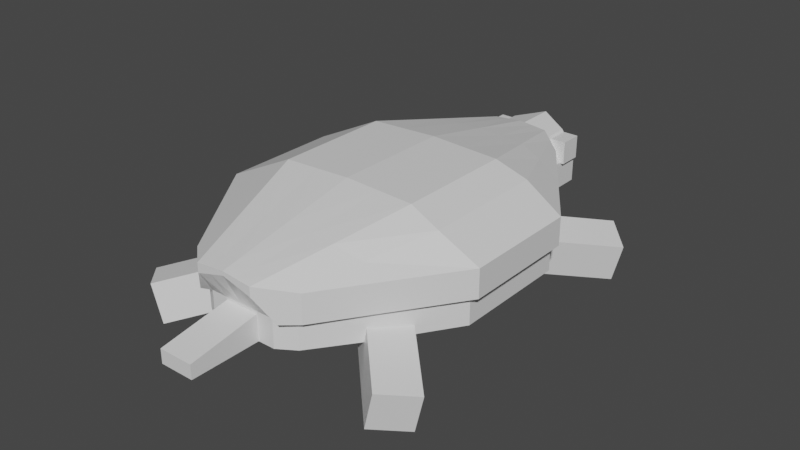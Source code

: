 # Source: Turtle_0.blend  (saved by Blender 3.2.14; exported with 4.5.12 LTS)
import bpy
from mathutils import Matrix  # noqa: F401  (used for matrix-valued properties, if any)

bpy.ops.wm.read_factory_settings(use_empty=True)
scene = bpy.context.scene
scene.name = 'Scene'

# ---- collections
col_collection = bpy.data.collections.new('Collection'); scene.collection.children.link(col_collection)

# ---- materials (node trees are filled in below, after node groups)
mat_material = bpy.data.materials.new('Material')
mat_material.alpha_threshold = 0.0
mat_material.use_transparent_shadow = False
mat_material.line_color = (0.0, 0.0, 0.0, 1.0)

# ---- material node trees
mat_material.use_nodes = True; mat_material.node_tree.nodes.clear()
_N = mat_material.node_tree.nodes; _L = mat_material.node_tree.links
n0 = _N.new('ShaderNodeOutputMaterial'); n0.name = 'Material Output'; n0.location = (300, 300)
n1 = _N.new('ShaderNodeBsdfPrincipled'); n1.name = 'Principled BSDF'; n1.location = (10, 300)
n1.distribution = 'GGX'
n1.subsurface_method = 'RANDOM_WALK_SKIN'
n1.inputs[2].default_value = 0.4
n1.inputs[3].default_value = 1.45
n1.inputs[27].default_value = (0.0, 0.0, 0.0, 1.0)
n1.inputs[28].default_value = 1.0
_L.new(n1.outputs[0], n0.inputs[0])
n0.is_active_output = True

# ---- world
world_world = bpy.data.worlds.new('World'); scene.world = world_world
world_world.use_nodes = True; world_world.node_tree.nodes.clear()
_N = world_world.node_tree.nodes; _L = world_world.node_tree.links
n0 = _N.new('ShaderNodeOutputWorld'); n0.name = 'World Output'; n0.location = (300, 300)
n1 = _N.new('ShaderNodeBackground'); n1.name = 'Background'; n1.location = (10, 300)
n1.inputs[0].default_value = (0.05088, 0.05088, 0.05088, 1.0)
_L.new(n1.outputs[0], n0.inputs[0])
n0.is_active_output = True
world_world.color = (0.05088, 0.05088, 0.05088)
world_world.use_sun_shadow = False
world_world.sun_shadow_jitter_overblur = 0.0

# ---- meshes
me_cube = bpy.data.meshes.new('Cube')
me_cube.from_pydata([(0.5, 1.5, 0.7388), (0.5, 1.5, 0.5), (0.5, -1.5, 0.7388), (0.5, -1.5, 0.5), (0.0, 1.712, 0.7807), (0.0, -1.712, 0.8156), (0.0, -1.712, 0.7807), (0.0, 1.712, 0.8156), (1.186, 0.5, 0.7388), (1.186, -0.5, 0.7388), (1.186, -0.5, 0.5), (1.186, 0.5, 0.5), (0.0, 0.5, 1.057), (0.0, -0.5, 1.057), (0.25, -1.712, 0.7104), (0.25, 1.712, 0.7907), (0.25, 1.712, 0.7104), (0.25, -1.712, 0.7907), (0.5928, 0.5, 1.032), (0.5928, -0.5, 1.032), (0.8428, -1.0, 0.7388), (0.0, -1.106, 0.9361), (0.8428, -1.0, 0.5), (0.4214, -1.106, 0.9111), (0.375, -1.606, 0.5), (0.375, 1.606, 0.7647), (0.8567, 0.5309, 0.9276), (0.8567, -0.5309, 0.9276), (0.375, 1.606, 0.5), (0.375, -1.606, 0.7647), (1.116, 0.5, 0.5), (1.116, -0.5, 0.5), (0.6321, -1.053, 0.825), (0.7372, -1.073, 0.5), (0.5802, -1.383, 0.7388), (0.0, -1.57, 0.8438), (0.0, -1.57, 0.5), (0.2901, -1.57, 0.8188), (0.2901, -1.57, 0.5), (0.5802, -1.383, 0.5), (0.4351, -1.477, 0.7788), (0.4351, -1.477, 0.5), (0.25, 1.712, 0.2636), (0.0, 1.712, 0.2636), (0.0, 0.5, 0.2636), (0.0, -0.5, 0.2636), (0.5928, 0.5, 0.2636), (0.5928, -0.5, 0.2636), (0.375, 1.606, 0.2636), (1.116, 0.5, 0.2636), (1.116, -0.5, 0.2636), (0.0, -1.106, 0.2636), (0.4214, -1.106, 0.2636), (0.7372, -1.073, 0.2636), (0.0, -1.57, 0.2636), (0.2901, -1.57, 0.2636), (0.4351, -1.477, 0.2636), (0.25, 1.999, 0.7104), (0.0, 2.112, 0.7807), (0.375, 2.006, 0.5), (0.0, 2.267, 0.2636), (0.25, 2.112, 0.2636), (0.375, 2.006, 0.2636), (0.0, -1.57, 0.4791), (1.116, 0.5, 0.3818), (0.2901, -1.57, 0.3818), (0.375, 1.606, 0.3818), (1.116, -0.5, 0.3818), (0.7372, -1.073, 0.3818), (0.4351, -1.477, 0.3818), (0.0, 2.267, 0.5222), (0.25, 2.112, 0.487), (0.375, 2.006, 0.3818), (0.145, -1.57, 0.5), (0.2107, -1.106, 0.9236), (0.2964, -0.5, 1.044), (0.2964, 0.5, 1.044), (0.125, 1.712, 0.8032), (0.125, -1.712, 0.7456), (0.125, -1.712, 0.8032), (0.125, 1.712, 0.7456), (0.145, -1.57, 0.8313), (0.125, 1.712, 0.2636), (0.2964, 0.5, 0.2636), (0.2964, -0.5, 0.2636), (0.2107, -1.106, 0.2636), (0.145, -1.57, 0.2636), (0.125, 2.055, 0.7456), (0.125, 2.189, 0.2636), (0.125, 2.189, 0.5046), (0.145, -1.57, 0.4791), (0.0, -2.159, 0.3818), (0.0, -2.159, 0.2636), (0.145, -2.159, 0.2636), (0.145, -2.159, 0.3818), (-0.5, 1.5, 0.7388), (-0.5, 1.5, 0.5), (-0.5, -1.5, 0.7388), (-0.5, -1.5, 0.5), (-1.186, 0.5, 0.7388), (-1.186, -0.5, 0.7388), (-1.186, -0.5, 0.5), (-1.186, 0.5, 0.5), (-0.25, -1.712, 0.7104), (-0.25, 1.712, 0.7907), (-0.25, 1.712, 0.7104), (-0.25, -1.712, 0.7907), (-0.5928, 0.5, 1.032), (-0.5928, -0.5, 1.032), (-0.8428, -1.0, 0.7388), (-0.8428, -1.0, 0.5), (-0.4214, -1.106, 0.9111), (-0.375, -1.606, 0.5), (-0.375, 1.606, 0.7647), (-0.8892, 0.5, 0.8852), (-0.8892, -0.5, 0.8852), (-0.375, 1.606, 0.5), (-0.375, -1.606, 0.7647), (-1.116, 0.5, 0.5), (-1.116, -0.5, 0.5), (-0.6321, -1.053, 0.825), (-0.7372, -1.073, 0.5), (-0.5802, -1.383, 0.7388), (-0.2901, -1.57, 0.8188), (-0.2901, -1.57, 0.5), (-0.5802, -1.383, 0.5), (-0.4351, -1.477, 0.7788), (-0.4351, -1.477, 0.5), (-0.25, 1.712, 0.2636), (-0.5928, 0.5, 0.2636), (-0.5928, -0.5, 0.2636), (-0.375, 1.606, 0.2636), (-1.116, 0.5, 0.2636), (-1.116, -0.5, 0.2636), (-0.4214, -1.106, 0.2636), (-0.7372, -1.073, 0.2636), (-0.2901, -1.57, 0.2636), (-0.4351, -1.477, 0.2636), (-0.25, 1.999, 0.7104), (-0.375, 2.006, 0.5), (-0.25, 2.112, 0.2636), (-0.375, 2.006, 0.2636), (-1.116, 0.5, 0.3818), (-0.2901, -1.57, 0.3818), (-0.375, 1.606, 0.3818), (-1.116, -0.5, 0.3818), (-0.7372, -1.073, 0.3818), (-0.4351, -1.477, 0.3818), (-0.25, 2.112, 0.487), (-0.375, 2.006, 0.3818), (-0.145, -1.57, 0.5), (-0.2107, -1.106, 0.9236), (-0.2964, -0.5, 1.044), (-0.2964, 0.5, 1.044), (-0.125, 1.712, 0.8032), (-0.125, -1.712, 0.7456), (-0.125, -1.712, 0.8032), (-0.125, 1.712, 0.7456), (-0.145, -1.57, 0.8313), (-0.125, 1.712, 0.2636), (-0.2964, 0.5, 0.2636), (-0.2964, -0.5, 0.2636), (-0.2107, -1.106, 0.2636), (-0.145, -1.57, 0.2636), (-0.125, 2.055, 0.7456), (-0.125, 2.189, 0.2636), (-0.125, 2.189, 0.5046), (-0.145, -1.57, 0.4791), (-0.145, -2.159, 0.2636), (-0.145, -2.159, 0.3818), (1.115, 1.449, 0.312), (1.03, 1.461, -0.01024), (1.345, 1.217, 0.2424), (1.259, 1.229, -0.07977), (0.3096, 0.5977, 0.4935), (0.2242, 0.6098, 0.1713), (0.539, 0.3657, 0.424), (0.4536, 0.3779, 0.1018), (-0.3772, 1.796, 0.4904), (-0.3772, 1.796, 0.6904), (-0.3772, 1.996, 0.4904), (-0.3772, 1.996, 0.6904), (0.4037, 1.796, 0.4904), (0.4037, 1.796, 0.6904), (0.4037, 1.996, 0.4904), (0.4037, 1.996, 0.6904), (-1.284, 1.21, 0.2248), (-1.198, 1.224, -0.09736), (-1.058, 1.445, 0.2948), (-0.9725, 1.459, -0.02744), (-0.4651, 0.3703, 0.4049), (-0.3799, 0.3843, 0.08268), (-0.2392, 0.6056, 0.4748), (-0.154, 0.6195, 0.1526), (-1.048, -1.529, 0.2508), (-0.9628, -1.515, -0.0714), (-1.278, -1.293, 0.2002), (-1.193, -1.279, -0.122), (-0.2446, -0.692, 0.4995), (-0.1594, -0.678, 0.1773), (-0.4748, -0.4559, 0.4488), (-0.3896, -0.442, 0.1266), (1.345, -1.284, 0.2007), (1.26, -1.272, -0.1216), (1.119, -1.524, 0.2517), (1.033, -1.511, -0.07051), (0.5293, -0.4592, 0.4479), (0.4439, -0.447, 0.1257), (0.3027, -0.6986, 0.499), (0.2173, -0.6864, 0.1768), (0.8428, 1.0, 0.5), (0.8428, 1.0, 0.7388), (0.0, 1.106, 0.9361), (0.4214, 1.106, 0.9111), (0.6159, 1.068, 0.8462), (0.7457, 1.053, 0.5), (0.0, 1.106, 0.2636), (0.4214, 1.106, 0.2636), (0.7457, 1.053, 0.2636), (0.7457, 1.053, 0.3818), (0.2107, 1.106, 0.2636), (0.2107, 1.106, 0.9236), (-0.8428, 1.0, 0.5), (-0.8428, 1.0, 0.7388), (-0.4214, 1.106, 0.9111), (-0.6321, 1.053, 0.825), (-0.7457, 1.053, 0.5), (-0.4214, 1.106, 0.2636), (-0.7457, 1.053, 0.2636), (-0.7457, 1.053, 0.3818), (-0.2107, 1.106, 0.2636), (-0.2107, 1.106, 0.9236)], [], [(41, 39, 3, 24), (39, 34, 2, 3), (28, 25, 0, 1), (81, 35, 5, 79), (78, 79, 5, 6), (221, 212, 12, 76), (76, 12, 13, 75), (210, 211, 8, 11), (11, 8, 9, 10), (215, 210, 11, 30), (30, 11, 10, 31), (90, 63, 91, 94), (64, 67, 50, 49), (26, 18, 19, 27), (214, 213, 18, 26), (24, 29, 17, 14), (40, 37, 17, 29), (80, 77, 15, 16), (73, 38, 14, 78), (82, 43, 60, 88), (27, 19, 23, 32), (75, 13, 21, 74), (10, 9, 20, 22), (31, 10, 22, 33), (69, 65, 55, 56), (9, 27, 32, 20), (34, 40, 29, 2), (3, 2, 29, 24), (211, 214, 26, 8), (8, 26, 27, 9), (66, 48, 62, 72), (219, 64, 49, 218), (16, 15, 25, 28), (38, 41, 24, 14), (67, 68, 53, 50), (20, 32, 40, 34), (68, 69, 56, 53), (32, 23, 37, 40), (74, 21, 35, 81), (22, 20, 34, 39), (33, 22, 39, 41), (83, 46, 47, 84), (220, 217, 46, 83), (84, 47, 52, 85), (47, 50, 53, 52), (46, 49, 50, 47), (217, 218, 49, 46), (52, 53, 56, 55), (85, 52, 55, 86), (71, 72, 62, 61), (89, 71, 61, 88), (80, 16, 57, 87), (16, 28, 59, 57), (48, 42, 61, 62), (87, 57, 71, 89), (57, 59, 72, 71), (33, 41, 69, 68), (31, 33, 68, 67), (215, 30, 64, 219), (28, 66, 72, 59), (41, 38, 65, 69), (30, 31, 67, 64), (73, 36, 63, 90), (51, 85, 86, 54), (58, 87, 89, 70), (38, 73, 90, 65), (70, 89, 88, 60), (45, 84, 85, 51), (4, 80, 87, 58), (216, 220, 83, 44), (44, 83, 84, 45), (23, 74, 81, 37), (19, 75, 74, 23), (42, 82, 88, 61), (36, 73, 78, 6), (4, 7, 77, 80), (65, 90, 86, 55), (18, 76, 75, 19), (213, 221, 76, 18), (14, 17, 79, 78), (37, 81, 79, 17), (94, 91, 92, 93), (54, 86, 93, 92), (86, 90, 94, 93), (127, 112, 98, 125), (125, 98, 97, 122), (116, 96, 95, 113), (158, 156, 5, 35), (155, 6, 5, 156), (231, 153, 12, 212), (153, 152, 13, 12), (222, 102, 99, 223), (102, 101, 100, 99), (226, 118, 102, 222), (118, 119, 101, 102), (167, 169, 91, 63), (142, 132, 133, 145), (114, 115, 108, 107), (225, 114, 107, 224), (112, 103, 106, 117), (126, 117, 106, 123), (157, 105, 104, 154), (150, 155, 103, 124), (159, 165, 60, 43), (115, 120, 111, 108), (152, 151, 21, 13), (101, 110, 109, 100), (119, 121, 110, 101), (147, 137, 136, 143), (100, 109, 120, 115), (122, 97, 117, 126), (98, 112, 117, 97), (223, 99, 114, 225), (99, 100, 115, 114), (144, 149, 141, 131), (229, 228, 132, 142), (105, 116, 113, 104), (124, 103, 112, 127), (145, 133, 135, 146), (109, 122, 126, 120), (146, 135, 137, 147), (120, 126, 123, 111), (151, 158, 35, 21), (110, 125, 122, 109), (121, 127, 125, 110), (160, 161, 130, 129), (230, 160, 129, 227), (161, 162, 134, 130), (130, 134, 135, 133), (129, 130, 133, 132), (227, 129, 132, 228), (134, 136, 137, 135), (162, 163, 136, 134), (148, 140, 141, 149), (166, 165, 140, 148), (157, 164, 138, 105), (105, 138, 139, 116), (131, 141, 140, 128), (164, 166, 148, 138), (138, 148, 149, 139), (121, 146, 147, 127), (119, 145, 146, 121), (226, 229, 142, 118), (116, 139, 149, 144), (127, 147, 143, 124), (118, 142, 145, 119), (150, 167, 63, 36), (51, 54, 163, 162), (58, 70, 166, 164), (124, 143, 167, 150), (70, 60, 165, 166), (45, 51, 162, 161), (4, 58, 164, 157), (216, 44, 160, 230), (44, 45, 161, 160), (111, 123, 158, 151), (108, 111, 151, 152), (128, 140, 165, 159), (36, 6, 155, 150), (4, 157, 154, 7), (143, 136, 163, 167), (107, 108, 152, 153), (224, 107, 153, 231), (103, 155, 156, 106), (123, 106, 156, 158), (169, 168, 92, 91), (54, 92, 168, 163), (163, 168, 169, 167), (170, 174, 176, 172), (175, 171, 173, 177), (173, 172, 176, 177), (171, 170, 172, 173), (175, 174, 170, 171), (177, 176, 174, 175), (178, 179, 181, 180), (180, 181, 185, 184), (184, 185, 183, 182), (182, 183, 179, 178), (180, 184, 182, 178), (185, 181, 179, 183), (186, 190, 192, 188), (191, 187, 189, 193), (189, 188, 192, 193), (187, 186, 188, 189), (191, 190, 186, 187), (193, 192, 190, 191), (194, 198, 200, 196), (199, 195, 197, 201), (197, 196, 200, 201), (195, 194, 196, 197), (199, 198, 194, 195), (201, 200, 198, 199), (202, 206, 208, 204), (207, 203, 205, 209), (205, 204, 208, 209), (203, 202, 204, 205), (207, 206, 202, 203), (209, 208, 206, 207), (104, 224, 231, 154), (43, 216, 230, 159), (116, 144, 229, 226), (128, 227, 228, 131), (159, 230, 227, 128), (144, 131, 228, 229), (95, 223, 225, 113), (113, 225, 224, 104), (116, 226, 222, 96), (96, 222, 223, 95), (154, 231, 212, 7), (15, 77, 221, 213), (43, 82, 220, 216), (28, 215, 219, 66), (42, 48, 218, 217), (82, 42, 217, 220), (66, 219, 218, 48), (0, 25, 214, 211), (25, 15, 213, 214), (28, 1, 210, 215), (1, 0, 211, 210), (77, 7, 212, 221)])
_uv = me_cube.uv_layers.new(name='UVMap')
_uv.uv.foreach_set('vector', [0.3438, 0.7403, 0.375, 0.7403, 0.375, 0.75, 0.3438, 0.75, 0.375, 0.7403, 0.625, 0.7403, 0.625, 0.75, 0.375, 0.75, 0.375, 0.4688, 0.625, 0.4688, 0.625, 0.5, 0.375, 0.5, 0.7188, 0.7403, 0.75, 0.7403, 0.75, 0.75, 0.7188, 0.75, 0.375, 0.8438, 0.625, 0.8438, 0.625, 0.875, 0.375, 0.875, 0.7188, 0.5417, 0.75, 0.5417, 0.75, 0.5833, 0.7188, 0.5833, 0.7188, 0.5833, 0.75, 0.5833, 0.75, 0.6667, 0.7188, 0.6667, 0.375, 0.5417, 0.625, 0.5417, 0.625, 0.5833, 0.375, 0.5833, 0.375, 0.5833, 0.625, 0.5833, 0.625, 0.6667, 0.375, 0.6667, 0.3438, 0.5417, 0.375, 0.5417, 0.375, 0.5833, 0.3438, 0.5833, 0.3438, 0.5833, 0.375, 0.5833, 0.375, 0.6667, 0.3438, 0.6667, 0.2812, 0.7403, 0.25, 0.7403, 0.25, 0.7403, 0.2812, 0.7403, 0.3438, 0.5833, 0.3438, 0.6667, 0.3438, 0.6667, 0.3438, 0.5833, 0.6562, 0.5833, 0.6875, 0.5833, 0.6875, 0.6667, 0.6562, 0.6667, 0.6562, 0.5417, 0.6875, 0.5417, 0.6875, 0.5833, 0.6562, 0.5833, 0.375, 0.7812, 0.625, 0.7812, 0.625, 0.8125, 0.375, 0.8125, 0.6562, 0.7403, 0.6875, 0.7403, 0.6875, 0.75, 0.6562, 0.75, 0.375, 0.4063, 0.625, 0.4062, 0.625, 0.4375, 0.375, 0.4375, 0.2812, 0.7403, 0.3125, 0.7403, 0.3125, 0.75, 0.2812, 0.75, 0.2812, 0.5, 0.25, 0.5, 0.25, 0.5, 0.2812, 0.5, 0.6562, 0.6667, 0.6875, 0.6667, 0.6875, 0.7083, 0.6563, 0.7083, 0.7188, 0.6667, 0.75, 0.6667, 0.75, 0.7083, 0.7188, 0.7083, 0.375, 0.6667, 0.625, 0.6667, 0.625, 0.7083, 0.375, 0.7083, 0.3438, 0.6667, 0.375, 0.6667, 0.375, 0.7083, 0.3437, 0.7083, 0.3438, 0.7403, 0.3125, 0.7403, 0.3125, 0.7403, 0.3438, 0.7403, 0.625, 0.6667, 0.6562, 0.6667, 0.6563, 0.7083, 0.625, 0.7083, 0.625, 0.7403, 0.6562, 0.7403, 0.6562, 0.75, 0.625, 0.75, 0.375, 0.75, 0.625, 0.75, 0.625, 0.7812, 0.375, 0.7812, 0.625, 0.5417, 0.6562, 0.5417, 0.6562, 0.5833, 0.625, 0.5833, 0.625, 0.5833, 0.6562, 0.5833, 0.6562, 0.6667, 0.625, 0.6667, 0.3438, 0.5, 0.3438, 0.5, 0.3438, 0.5, 0.3438, 0.5, 0.3438, 0.5417, 0.3438, 0.5833, 0.3438, 0.5833, 0.3438, 0.5417, 0.375, 0.4375, 0.625, 0.4375, 0.625, 0.4688, 0.375, 0.4688, 0.3125, 0.7403, 0.3438, 0.7403, 0.3438, 0.75, 0.3125, 0.75, 0.3438, 0.6667, 0.3437, 0.7083, 0.3437, 0.7083, 0.3438, 0.6667, 0.625, 0.7083, 0.6563, 0.7083, 0.6562, 0.7403, 0.625, 0.7403, 0.3437, 0.7083, 0.3438, 0.7403, 0.3438, 0.7403, 0.3437, 0.7083, 0.6563, 0.7083, 0.6875, 0.7083, 0.6875, 0.7403, 0.6562, 0.7403, 0.7188, 0.7083, 0.75, 0.7083, 0.75, 0.7403, 0.7188, 0.7403, 0.375, 0.7083, 0.625, 0.7083, 0.625, 0.7403, 0.375, 0.7403, 0.3437, 0.7083, 0.375, 0.7083, 0.375, 0.7403, 0.3438, 0.7403, 0.2812, 0.5833, 0.3125, 0.5833, 0.3125, 0.6667, 0.2812, 0.6667, 0.2812, 0.5417, 0.3125, 0.5417, 0.3125, 0.5833, 0.2812, 0.5833, 0.2812, 0.6667, 0.3125, 0.6667, 0.3125, 0.7083, 0.2812, 0.7083, 0.3125, 0.6667, 0.3438, 0.6667, 0.3437, 0.7083, 0.3125, 0.7083, 0.3125, 0.5833, 0.3438, 0.5833, 0.3438, 0.6667, 0.3125, 0.6667, 0.3125, 0.5417, 0.3438, 0.5417, 0.3438, 0.5833, 0.3125, 0.5833, 0.3125, 0.7083, 0.3437, 0.7083, 0.3438, 0.7403, 0.3125, 0.7403, 0.2812, 0.7083, 0.3125, 0.7083, 0.3125, 0.7403, 0.2813, 0.7403, 0.375, 0.4375, 0.375, 0.4688, 0.375, 0.4688, 0.375, 0.4375, 0.375, 0.4062, 0.375, 0.4375, 0.375, 0.4375, 0.375, 0.4062, 0.375, 0.4063, 0.375, 0.4375, 0.375, 0.4375, 0.375, 0.4063, 0.375, 0.4375, 0.375, 0.4688, 0.375, 0.4688, 0.375, 0.4375, 0.3438, 0.5, 0.3125, 0.5, 0.3125, 0.5, 0.3438, 0.5, 0.375, 0.4063, 0.375, 0.4375, 0.375, 0.4375, 0.375, 0.4062, 0.375, 0.4375, 0.375, 0.4688, 0.375, 0.4688, 0.375, 0.4375, 0.3437, 0.7083, 0.3438, 0.7403, 0.3438, 0.7403, 0.3437, 0.7083, 0.3438, 0.6667, 0.3437, 0.7083, 0.3437, 0.7083, 0.3438, 0.6667, 0.3438, 0.5417, 0.3438, 0.5833, 0.3438, 0.5833, 0.3438, 0.5417, 0.3438, 0.5, 0.3438, 0.5, 0.3438, 0.5, 0.3438, 0.5, 0.3438, 0.7403, 0.3125, 0.7403, 0.3125, 0.7403, 0.3438, 0.7403, 0.3438, 0.5833, 0.3438, 0.6667, 0.3438, 0.6667, 0.3438, 0.5833, 0.2812, 0.7403, 0.25, 0.7403, 0.25, 0.7403, 0.2812, 0.7403, 0.25, 0.7083, 0.2812, 0.7083, 0.2813, 0.7403, 0.25, 0.7403, 0.375, 0.375, 0.375, 0.4063, 0.375, 0.4062, 0.375, 0.375, 0.3125, 0.7403, 0.2812, 0.7403, 0.2812, 0.7403, 0.3125, 0.7403, 0.375, 0.375, 0.375, 0.4062, 0.375, 0.4062, 0.375, 0.375, 0.25, 0.6667, 0.2812, 0.6667, 0.2812, 0.7083, 0.25, 0.7083, 0.375, 0.375, 0.375, 0.4063, 0.375, 0.4063, 0.375, 0.375, 0.25, 0.5417, 0.2812, 0.5417, 0.2812, 0.5833, 0.25, 0.5833, 0.25, 0.5833, 0.2812, 0.5833, 0.2812, 0.6667, 0.25, 0.6667, 0.6875, 0.7083, 0.7188, 0.7083, 0.7188, 0.7403, 0.6875, 0.7403, 0.6875, 0.6667, 0.7188, 0.6667, 0.7188, 0.7083, 0.6875, 0.7083, 0.3125, 0.5, 0.2812, 0.5, 0.2812, 0.5, 0.3125, 0.5, 0.25, 0.7403, 0.2812, 0.7403, 0.2812, 0.75, 0.25, 0.75, 0.375, 0.375, 0.625, 0.375, 0.625, 0.4062, 0.375, 0.4063, 0.3125, 0.7403, 0.2812, 0.7403, 0.2813, 0.7403, 0.3125, 0.7403, 0.6875, 0.5833, 0.7188, 0.5833, 0.7188, 0.6667, 0.6875, 0.6667, 0.6875, 0.5417, 0.7188, 0.5417, 0.7188, 0.5833, 0.6875, 0.5833, 0.375, 0.8125, 0.625, 0.8125, 0.625, 0.8438, 0.375, 0.8438, 0.6875, 0.7403, 0.7188, 0.7403, 0.7188, 0.75, 0.6875, 0.75, 0.2812, 0.7403, 0.25, 0.7403, 0.25, 0.7403, 0.2813, 0.7403, 0.25, 0.7403, 0.2813, 0.7403, 0.2813, 0.7403, 0.25, 0.7403, 0.2813, 0.7403, 0.2812, 0.7403, 0.2812, 0.7403, 0.2813, 0.7403, 0.3438, 0.7403, 0.3438, 0.75, 0.375, 0.75, 0.375, 0.7403, 0.375, 0.7403, 0.375, 0.75, 0.625, 0.75, 0.625, 0.7403, 0.375, 0.4688, 0.375, 0.5, 0.625, 0.5, 0.625, 0.4688, 0.7188, 0.7403, 0.7188, 0.75, 0.75, 0.75, 0.75, 0.7403, 0.375, 0.8438, 0.375, 0.875, 0.625, 0.875, 0.625, 0.8438, 0.7187, 0.5417, 0.7188, 0.5833, 0.75, 0.5833, 0.75, 0.5417, 0.7188, 0.5833, 0.7188, 0.6667, 0.75, 0.6667, 0.75, 0.5833, 0.375, 0.5417, 0.375, 0.5833, 0.625, 0.5833, 0.625, 0.5417, 0.375, 0.5833, 0.375, 0.6667, 0.625, 0.6667, 0.625, 0.5833, 0.3438, 0.5417, 0.3438, 0.5833, 0.375, 0.5833, 0.375, 0.5417, 0.3438, 0.5833, 0.3438, 0.6667, 0.375, 0.6667, 0.375, 0.5833, 0.2812, 0.7403, 0.2812, 0.7403, 0.25, 0.7403, 0.25, 0.7403, 0.3438, 0.5833, 0.3438, 0.5833, 0.3438, 0.6667, 0.3438, 0.6667, 0.6562, 0.5833, 0.6562, 0.6667, 0.6875, 0.6667, 0.6875, 0.5833, 0.6562, 0.5417, 0.6562, 0.5833, 0.6875, 0.5833, 0.6875, 0.5417, 0.375, 0.7812, 0.375, 0.8125, 0.625, 0.8125, 0.625, 0.7812, 0.6562, 0.7403, 0.6562, 0.75, 0.6875, 0.75, 0.6875, 0.7403, 0.375, 0.4063, 0.375, 0.4375, 0.625, 0.4375, 0.625, 0.4062, 0.2812, 0.7403, 0.2812, 0.75, 0.3125, 0.75, 0.3125, 0.7403, 0.2812, 0.5, 0.2812, 0.5, 0.25, 0.5, 0.25, 0.5, 0.6562, 0.6667, 0.6563, 0.7083, 0.6875, 0.7083, 0.6875, 0.6667, 0.7188, 0.6667, 0.7188, 0.7083, 0.75, 0.7083, 0.75, 0.6667, 0.375, 0.6667, 0.375, 0.7083, 0.625, 0.7083, 0.625, 0.6667, 0.3438, 0.6667, 0.3437, 0.7083, 0.375, 0.7083, 0.375, 0.6667, 0.3438, 0.7403, 0.3438, 0.7403, 0.3125, 0.7403, 0.3125, 0.7403, 0.625, 0.6667, 0.625, 0.7083, 0.6563, 0.7083, 0.6562, 0.6667, 0.625, 0.7403, 0.625, 0.75, 0.6562, 0.75, 0.6562, 0.7403, 0.375, 0.75, 0.375, 0.7812, 0.625, 0.7812, 0.625, 0.75, 0.625, 0.5417, 0.625, 0.5833, 0.6562, 0.5833, 0.6562, 0.5417, 0.625, 0.5833, 0.625, 0.6667, 0.6562, 0.6667, 0.6562, 0.5833, 0.3438, 0.5, 0.3438, 0.5, 0.3438, 0.5, 0.3438, 0.5, 0.3438, 0.5417, 0.3438, 0.5417, 0.3438, 0.5833, 0.3438, 0.5833, 0.375, 0.4375, 0.375, 0.4688, 0.625, 0.4688, 0.625, 0.4375, 0.3125, 0.7403, 0.3125, 0.75, 0.3438, 0.75, 0.3438, 0.7403, 0.3438, 0.6667, 0.3438, 0.6667, 0.3437, 0.7083, 0.3437, 0.7083, 0.625, 0.7083, 0.625, 0.7403, 0.6562, 0.7403, 0.6563, 0.7083, 0.3437, 0.7083, 0.3437, 0.7083, 0.3438, 0.7403, 0.3438, 0.7403, 0.6563, 0.7083, 0.6562, 0.7403, 0.6875, 0.7403, 0.6875, 0.7083, 0.7188, 0.7083, 0.7188, 0.7403, 0.75, 0.7403, 0.75, 0.7083, 0.375, 0.7083, 0.375, 0.7403, 0.625, 0.7403, 0.625, 0.7083, 0.3437, 0.7083, 0.3438, 0.7403, 0.375, 0.7403, 0.375, 0.7083, 0.2812, 0.5833, 0.2812, 0.6667, 0.3125, 0.6667, 0.3125, 0.5833, 0.2813, 0.5417, 0.2812, 0.5833, 0.3125, 0.5833, 0.3125, 0.5417, 0.2812, 0.6667, 0.2812, 0.7083, 0.3125, 0.7083, 0.3125, 0.6667, 0.3125, 0.6667, 0.3125, 0.7083, 0.3437, 0.7083, 0.3438, 0.6667, 0.3125, 0.5833, 0.3125, 0.6667, 0.3438, 0.6667, 0.3438, 0.5833, 0.3125, 0.5417, 0.3125, 0.5833, 0.3438, 0.5833, 0.3438, 0.5417, 0.3125, 0.7083, 0.3125, 0.7403, 0.3438, 0.7403, 0.3437, 0.7083, 0.2812, 0.7083, 0.2813, 0.7403, 0.3125, 0.7403, 0.3125, 0.7083, 0.375, 0.4375, 0.375, 0.4375, 0.375, 0.4688, 0.375, 0.4688, 0.375, 0.4062, 0.375, 0.4062, 0.375, 0.4375, 0.375, 0.4375, 0.375, 0.4063, 0.375, 0.4063, 0.375, 0.4375, 0.375, 0.4375, 0.375, 0.4375, 0.375, 0.4375, 0.375, 0.4688, 0.375, 0.4688, 0.3438, 0.5, 0.3438, 0.5, 0.3125, 0.5, 0.3125, 0.5, 0.375, 0.4063, 0.375, 0.4062, 0.375, 0.4375, 0.375, 0.4375, 0.375, 0.4375, 0.375, 0.4375, 0.375, 0.4688, 0.375, 0.4688, 0.3437, 0.7083, 0.3437, 0.7083, 0.3438, 0.7403, 0.3438, 0.7403, 0.3438, 0.6667, 0.3438, 0.6667, 0.3437, 0.7083, 0.3437, 0.7083, 0.3438, 0.5417, 0.3438, 0.5417, 0.3438, 0.5833, 0.3438, 0.5833, 0.3438, 0.5, 0.3438, 0.5, 0.3438, 0.5, 0.3438, 0.5, 0.3438, 0.7403, 0.3438, 0.7403, 0.3125, 0.7403, 0.3125, 0.7403, 0.3438, 0.5833, 0.3438, 0.5833, 0.3438, 0.6667, 0.3438, 0.6667, 0.2812, 0.7403, 0.2812, 0.7403, 0.25, 0.7403, 0.25, 0.7403, 0.25, 0.7083, 0.25, 0.7403, 0.2813, 0.7403, 0.2812, 0.7083, 0.375, 0.375, 0.375, 0.375, 0.375, 0.4062, 0.375, 0.4063, 0.3125, 0.7403, 0.3125, 0.7403, 0.2812, 0.7403, 0.2812, 0.7403, 0.375, 0.375, 0.375, 0.375, 0.375, 0.4062, 0.375, 0.4062, 0.25, 0.6667, 0.25, 0.7083, 0.2812, 0.7083, 0.2812, 0.6667, 0.375, 0.375, 0.375, 0.375, 0.375, 0.4063, 0.375, 0.4063, 0.25, 0.5417, 0.25, 0.5833, 0.2812, 0.5833, 0.2813, 0.5417, 0.25, 0.5833, 0.25, 0.6667, 0.2812, 0.6667, 0.2812, 0.5833, 0.6875, 0.7083, 0.6875, 0.7403, 0.7188, 0.7403, 0.7188, 0.7083, 0.6875, 0.6667, 0.6875, 0.7083, 0.7188, 0.7083, 0.7188, 0.6667, 0.3125, 0.5, 0.3125, 0.5, 0.2812, 0.5, 0.2812, 0.5, 0.25, 0.7403, 0.25, 0.75, 0.2812, 0.75, 0.2812, 0.7403, 0.375, 0.375, 0.375, 0.4063, 0.625, 0.4062, 0.625, 0.375, 0.3125, 0.7403, 0.3125, 0.7403, 0.2813, 0.7403, 0.2812, 0.7403, 0.6875, 0.5833, 0.6875, 0.6667, 0.7188, 0.6667, 0.7188, 0.5833, 0.6875, 0.5417, 0.6875, 0.5833, 0.7188, 0.5833, 0.7187, 0.5417, 0.375, 0.8125, 0.375, 0.8438, 0.625, 0.8438, 0.625, 0.8125, 0.6875, 0.7403, 0.6875, 0.75, 0.7188, 0.75, 0.7188, 0.7403, 0.2812, 0.7403, 0.2813, 0.7403, 0.25, 0.7403, 0.25, 0.7403, 0.25, 0.7403, 0.25, 0.7403, 0.2813, 0.7403, 0.2813, 0.7403, 0.2813, 0.7403, 0.2813, 0.7403, 0.2812, 0.7403, 0.2812, 0.7403, 0.375, 0.0, 0.625, 0.0, 0.625, 0.25, 0.375, 0.25, 0.375, 0.25, 0.625, 0.25, 0.625, 0.5, 0.375, 0.5, 0.375, 0.5, 0.625, 0.5, 0.625, 0.75, 0.375, 0.75, 0.375, 0.75, 0.625, 0.75, 0.625, 1.0, 0.375, 1.0, 0.125, 0.5, 0.375, 0.5, 0.375, 0.75, 0.125, 0.75, 0.625, 0.5, 0.875, 0.5, 0.875, 0.75, 0.625, 0.75, 0.375, 0.0, 0.625, 0.0, 0.625, 0.25, 0.375, 0.25, 0.375, 0.25, 0.625, 0.25, 0.625, 0.5, 0.375, 0.5, 0.375, 0.5, 0.625, 0.5, 0.625, 0.75, 0.375, 0.75, 0.375, 0.75, 0.625, 0.75, 0.625, 1.0, 0.375, 1.0, 0.125, 0.5, 0.375, 0.5, 0.375, 0.75, 0.125, 0.75, 0.625, 0.5, 0.875, 0.5, 0.875, 0.75, 0.625, 0.75, 0.375, 0.0, 0.625, 0.0, 0.625, 0.25, 0.375, 0.25, 0.375, 0.25, 0.625, 0.25, 0.625, 0.5, 0.375, 0.5, 0.375, 0.5, 0.625, 0.5, 0.625, 0.75, 0.375, 0.75, 0.375, 0.75, 0.625, 0.75, 0.625, 1.0, 0.375, 1.0, 0.125, 0.5, 0.375, 0.5, 0.375, 0.75, 0.125, 0.75, 0.625, 0.5, 0.875, 0.5, 0.875, 0.75, 0.625, 0.75, 0.375, 0.0, 0.625, 0.0, 0.625, 0.25, 0.375, 0.25, 0.375, 0.25, 0.625, 0.25, 0.625, 0.5, 0.375, 0.5, 0.375, 0.5, 0.625, 0.5, 0.625, 0.75, 0.375, 0.75, 0.375, 0.75, 0.625, 0.75, 0.625, 1.0, 0.375, 1.0, 0.125, 0.5, 0.375, 0.5, 0.375, 0.75, 0.125, 0.75, 0.625, 0.5, 0.875, 0.5, 0.875, 0.75, 0.625, 0.75, 0.375, 0.0, 0.625, 0.0, 0.625, 0.25, 0.375, 0.25, 0.375, 0.25, 0.625, 0.25, 0.625, 0.5, 0.375, 0.5, 0.375, 0.5, 0.625, 0.5, 0.625, 0.75, 0.375, 0.75, 0.375, 0.75, 0.625, 0.75, 0.625, 1.0, 0.375, 1.0, 0.125, 0.5, 0.375, 0.5, 0.375, 0.75, 0.125, 0.75, 0.625, 0.5, 0.875, 0.5, 0.875, 0.75, 0.625, 0.75, 0.6875, 0.5, 0.6875, 0.5417, 0.7187, 0.5417, 0.7188, 0.5, 0.25, 0.5, 0.25, 0.5417, 0.2813, 0.5417, 0.2812, 0.5, 0.3438, 0.5, 0.3438, 0.5, 0.3438, 0.5417, 0.3438, 0.5417, 0.3125, 0.5, 0.3125, 0.5417, 0.3438, 0.5417, 0.3438, 0.5, 0.2812, 0.5, 0.2813, 0.5417, 0.3125, 0.5417, 0.3125, 0.5, 0.3438, 0.5, 0.3438, 0.5, 0.3438, 0.5417, 0.3438, 0.5417, 0.625, 0.5, 0.625, 0.5417, 0.6562, 0.5417, 0.6562, 0.5, 0.6562, 0.5, 0.6562, 0.5417, 0.6875, 0.5417, 0.6875, 0.5, 0.3438, 0.5, 0.3438, 0.5417, 0.375, 0.5417, 0.375, 0.5, 0.375, 0.5, 0.375, 0.5417, 0.625, 0.5417, 0.625, 0.5, 0.7188, 0.5, 0.7187, 0.5417, 0.75, 0.5417, 0.75, 0.5, 0.6875, 0.5, 0.7188, 0.5, 0.7188, 0.5417, 0.6875, 0.5417, 0.25, 0.5, 0.2812, 0.5, 0.2812, 0.5417, 0.25, 0.5417, 0.3438, 0.5, 0.3438, 0.5417, 0.3438, 0.5417, 0.3438, 0.5, 0.3125, 0.5, 0.3438, 0.5, 0.3438, 0.5417, 0.3125, 0.5417, 0.2812, 0.5, 0.3125, 0.5, 0.3125, 0.5417, 0.2812, 0.5417, 0.3438, 0.5, 0.3438, 0.5417, 0.3438, 0.5417, 0.3438, 0.5, 0.625, 0.5, 0.6562, 0.5, 0.6562, 0.5417, 0.625, 0.5417, 0.6562, 0.5, 0.6875, 0.5, 0.6875, 0.5417, 0.6562, 0.5417, 0.3438, 0.5, 0.375, 0.5, 0.375, 0.5417, 0.3438, 0.5417, 0.375, 0.5, 0.625, 0.5, 0.625, 0.5417, 0.375, 0.5417, 0.7188, 0.5, 0.75, 0.5, 0.75, 0.5417, 0.7188, 0.5417])
_ca = me_cube.color_attributes.new('Col', 'BYTE_COLOR', 'CORNER')
_ca.data.foreach_set('color', [1.0, 1.0, 1.0, 1.0, 1.0, 1.0, 1.0, 1.0, 1.0, 1.0, 1.0, 1.0, 1.0, 1.0, 1.0, 1.0, 1.0, 1.0, 1.0, 1.0, 1.0, 1.0, 1.0, 1.0, 1.0, 1.0, 1.0, 1.0, 1.0, 1.0, 1.0, 1.0, 1.0, 1.0, 1.0, 1.0, 1.0, 1.0, 1.0, 1.0, 1.0, 1.0, 1.0, 1.0, 1.0, 1.0, 1.0, 1.0, 1.0, 1.0, 1.0, 1.0, 1.0, 1.0, 1.0, 1.0, 1.0, 1.0, 1.0, 1.0, 1.0, 1.0, 1.0, 1.0, 1.0, 1.0, 1.0, 1.0, 1.0, 1.0, 1.0, 1.0, 1.0, 1.0, 1.0, 1.0, 1.0, 1.0, 1.0, 1.0, 1.0, 1.0, 1.0, 1.0, 1.0, 1.0, 1.0, 1.0, 1.0, 1.0, 1.0, 1.0, 1.0, 1.0, 1.0, 1.0, 1.0, 1.0, 1.0, 1.0, 1.0, 1.0, 1.0, 1.0, 1.0, 1.0, 1.0, 1.0, 1.0, 1.0, 1.0, 1.0, 1.0, 1.0, 1.0, 1.0, 1.0, 1.0, 1.0, 1.0, 1.0, 1.0, 1.0, 1.0, 1.0, 1.0, 1.0, 1.0, 1.0, 1.0, 1.0, 1.0, 1.0, 1.0, 1.0, 1.0, 1.0, 1.0, 1.0, 1.0, 1.0, 1.0, 1.0, 1.0, 1.0, 1.0, 1.0, 1.0, 1.0, 1.0, 1.0, 1.0, 1.0, 1.0, 1.0, 1.0, 1.0, 1.0, 1.0, 1.0, 1.0, 1.0, 1.0, 1.0, 1.0, 1.0, 1.0, 1.0, 1.0, 1.0, 1.0, 1.0, 1.0, 1.0, 1.0, 1.0, 1.0, 1.0, 1.0, 1.0, 1.0, 1.0, 1.0, 1.0, 1.0, 1.0, 1.0, 1.0, 1.0, 1.0, 1.0, 1.0, 1.0, 1.0, 1.0, 1.0, 1.0, 1.0, 1.0, 1.0, 1.0, 1.0, 1.0, 1.0, 1.0, 1.0, 1.0, 1.0, 1.0, 1.0, 1.0, 1.0, 1.0, 1.0, 1.0, 1.0, 1.0, 1.0, 1.0, 1.0, 1.0, 1.0, 1.0, 1.0, 1.0, 1.0, 1.0, 1.0, 1.0, 1.0, 1.0, 1.0, 1.0, 1.0, 1.0, 1.0, 1.0, 1.0, 1.0, 1.0, 1.0, 1.0, 1.0, 1.0, 1.0, 1.0, 1.0, 1.0, 1.0, 1.0, 1.0, 1.0, 1.0, 1.0, 1.0, 1.0, 1.0, 1.0, 1.0, 1.0, 1.0, 1.0, 1.0, 1.0, 1.0, 1.0, 1.0, 1.0, 1.0, 1.0, 1.0, 1.0, 1.0, 1.0, 1.0, 1.0, 1.0, 1.0, 1.0, 1.0, 1.0, 1.0, 1.0, 1.0, 1.0, 1.0, 1.0, 1.0, 1.0, 1.0, 1.0, 1.0, 1.0, 1.0, 1.0, 1.0, 1.0, 1.0, 1.0, 1.0, 1.0, 1.0, 1.0, 1.0, 1.0, 1.0, 1.0, 1.0, 1.0, 1.0, 1.0, 1.0, 1.0, 1.0, 1.0, 1.0, 1.0, 1.0, 1.0, 1.0, 1.0, 1.0, 1.0, 1.0, 1.0, 1.0, 1.0, 1.0, 1.0, 1.0, 1.0, 1.0, 1.0, 1.0, 1.0, 1.0, 1.0, 1.0, 1.0, 1.0, 1.0, 1.0, 1.0, 1.0, 1.0, 1.0, 1.0, 1.0, 1.0, 1.0, 1.0, 1.0, 1.0, 1.0, 1.0, 1.0, 1.0, 1.0, 1.0, 1.0, 1.0, 1.0, 1.0, 1.0, 1.0, 1.0, 1.0, 1.0, 1.0, 1.0, 1.0, 1.0, 1.0, 1.0, 1.0, 1.0, 1.0, 1.0, 1.0, 1.0, 1.0, 1.0, 1.0, 1.0, 1.0, 1.0, 1.0, 1.0, 1.0, 1.0, 1.0, 1.0, 1.0, 1.0, 1.0, 1.0, 1.0, 1.0, 1.0, 1.0, 1.0, 1.0, 1.0, 1.0, 1.0, 1.0, 1.0, 1.0, 1.0, 1.0, 1.0, 1.0, 1.0, 1.0, 1.0, 1.0, 1.0, 1.0, 1.0, 1.0, 1.0, 1.0, 1.0, 1.0, 1.0, 1.0, 1.0, 1.0, 1.0, 1.0, 1.0, 1.0, 1.0, 1.0, 1.0, 1.0, 1.0, 1.0, 1.0, 1.0, 1.0, 1.0, 1.0, 1.0, 1.0, 1.0, 1.0, 1.0, 1.0, 1.0, 1.0, 1.0, 1.0, 1.0, 1.0, 1.0, 1.0, 1.0, 1.0, 1.0, 1.0, 1.0, 1.0, 1.0, 1.0, 1.0, 1.0, 1.0, 1.0, 1.0, 1.0, 1.0, 1.0, 1.0, 1.0, 1.0, 1.0, 1.0, 1.0, 1.0, 1.0, 1.0, 1.0, 1.0, 1.0, 1.0, 1.0, 1.0, 1.0, 1.0, 1.0, 1.0, 1.0, 1.0, 1.0, 1.0, 1.0, 1.0, 1.0, 1.0, 1.0, 1.0, 1.0, 1.0, 1.0, 1.0, 1.0, 1.0, 1.0, 1.0, 1.0, 1.0, 1.0, 1.0, 1.0, 1.0, 1.0, 1.0, 1.0, 1.0, 1.0, 1.0, 1.0, 1.0, 1.0, 1.0, 1.0, 1.0, 1.0, 1.0, 1.0, 1.0, 1.0, 1.0, 1.0, 1.0, 1.0, 1.0, 1.0, 1.0, 1.0, 1.0, 1.0, 1.0, 1.0, 1.0, 1.0, 1.0, 1.0, 1.0, 1.0, 1.0, 1.0, 1.0, 1.0, 1.0, 1.0, 1.0, 1.0, 1.0, 1.0, 1.0, 1.0, 1.0, 1.0, 1.0, 1.0, 1.0, 1.0, 1.0, 1.0, 1.0, 1.0, 1.0, 1.0, 1.0, 1.0, 1.0, 1.0, 1.0, 1.0, 1.0, 1.0, 1.0, 1.0, 1.0, 1.0, 1.0, 1.0, 1.0, 1.0, 1.0, 1.0, 1.0, 1.0, 1.0, 1.0, 1.0, 1.0, 1.0, 1.0, 1.0, 1.0, 1.0, 1.0, 1.0, 1.0, 1.0, 1.0, 1.0, 1.0, 1.0, 1.0, 1.0, 1.0, 1.0, 1.0, 1.0, 1.0, 1.0, 1.0, 1.0, 1.0, 1.0, 1.0, 1.0, 1.0, 1.0, 1.0, 1.0, 1.0, 1.0, 1.0, 1.0, 1.0, 1.0, 1.0, 1.0, 1.0, 1.0, 1.0, 1.0, 1.0, 1.0, 1.0, 1.0, 1.0, 1.0, 1.0, 1.0, 1.0, 1.0, 1.0, 1.0, 1.0, 1.0, 1.0, 1.0, 1.0, 1.0, 1.0, 1.0, 1.0, 1.0, 1.0, 1.0, 1.0, 1.0, 1.0, 1.0, 1.0, 1.0, 1.0, 1.0, 1.0, 1.0, 1.0, 1.0, 1.0, 1.0, 1.0, 1.0, 1.0, 1.0, 1.0, 1.0, 1.0, 1.0, 1.0, 1.0, 1.0, 1.0, 1.0, 1.0, 1.0, 1.0, 1.0, 1.0, 1.0, 1.0, 1.0, 1.0, 1.0, 1.0, 1.0, 1.0, 1.0, 1.0, 1.0, 1.0, 1.0, 1.0, 1.0, 1.0, 1.0, 1.0, 1.0, 1.0, 1.0, 1.0, 1.0, 1.0, 1.0, 1.0, 1.0, 1.0, 1.0, 1.0, 1.0, 1.0, 1.0, 1.0, 1.0, 1.0, 1.0, 1.0, 1.0, 1.0, 1.0, 1.0, 1.0, 1.0, 1.0, 1.0, 1.0, 1.0, 1.0, 1.0, 1.0, 1.0, 1.0, 1.0, 1.0, 1.0, 1.0, 1.0, 1.0, 1.0, 1.0, 1.0, 1.0, 1.0, 1.0, 1.0, 1.0, 1.0, 1.0, 1.0, 1.0, 1.0, 1.0, 1.0, 1.0, 1.0, 1.0, 1.0, 1.0, 1.0, 1.0, 1.0, 1.0, 1.0, 1.0, 1.0, 1.0, 1.0, 1.0, 1.0, 1.0, 1.0, 1.0, 1.0, 1.0, 1.0, 1.0, 1.0, 1.0, 1.0, 1.0, 1.0, 1.0, 1.0, 1.0, 1.0, 1.0, 1.0, 1.0, 1.0, 1.0, 1.0, 1.0, 1.0, 1.0, 1.0, 1.0, 1.0, 1.0, 1.0, 1.0, 1.0, 1.0, 1.0, 1.0, 1.0, 1.0, 1.0, 1.0, 1.0, 1.0, 1.0, 1.0, 1.0, 1.0, 1.0, 1.0, 1.0, 1.0, 1.0, 1.0, 1.0, 1.0, 1.0, 1.0, 1.0, 1.0, 1.0, 1.0, 1.0, 1.0, 1.0, 1.0, 1.0, 1.0, 1.0, 1.0, 1.0, 1.0, 1.0, 1.0, 1.0, 1.0, 1.0, 1.0, 1.0, 1.0, 1.0, 1.0, 1.0, 1.0, 1.0, 1.0, 1.0, 1.0, 1.0, 1.0, 1.0, 1.0, 1.0, 1.0, 1.0, 1.0, 1.0, 1.0, 1.0, 1.0, 1.0, 1.0, 1.0, 1.0, 1.0, 1.0, 1.0, 1.0, 1.0, 1.0, 1.0, 1.0, 1.0, 1.0, 1.0, 1.0, 1.0, 1.0, 1.0, 1.0, 1.0, 1.0, 1.0, 1.0, 1.0, 1.0, 1.0, 1.0, 1.0, 1.0, 1.0, 1.0, 1.0, 1.0, 1.0, 1.0, 1.0, 1.0, 1.0, 1.0, 1.0, 1.0, 1.0, 1.0, 1.0, 1.0, 1.0, 1.0, 1.0, 1.0, 1.0, 1.0, 1.0, 1.0, 1.0, 1.0, 1.0, 1.0, 1.0, 1.0, 1.0, 1.0, 1.0, 1.0, 1.0, 1.0, 1.0, 1.0, 1.0, 1.0, 1.0, 1.0, 1.0, 1.0, 1.0, 1.0, 1.0, 1.0, 1.0, 1.0, 1.0, 1.0, 1.0, 1.0, 1.0, 1.0, 1.0, 1.0, 1.0, 1.0, 1.0, 1.0, 1.0, 1.0, 1.0, 1.0, 1.0, 1.0, 1.0, 1.0, 1.0, 1.0, 1.0, 1.0, 1.0, 1.0, 1.0, 1.0, 1.0, 1.0, 1.0, 1.0, 1.0, 1.0, 1.0, 1.0, 1.0, 1.0, 1.0, 1.0, 1.0, 1.0, 1.0, 1.0, 1.0, 1.0, 1.0, 1.0, 1.0, 1.0, 1.0, 1.0, 1.0, 1.0, 1.0, 1.0, 1.0, 1.0, 1.0, 1.0, 1.0, 1.0, 1.0, 1.0, 1.0, 1.0, 1.0, 1.0, 1.0, 1.0, 1.0, 1.0, 1.0, 1.0, 1.0, 1.0, 1.0, 1.0, 1.0, 1.0, 1.0, 1.0, 1.0, 1.0, 1.0, 1.0, 1.0, 1.0, 1.0, 1.0, 1.0, 1.0, 1.0, 1.0, 1.0, 1.0, 1.0, 1.0, 1.0, 1.0, 1.0, 1.0, 1.0, 1.0, 1.0, 1.0, 1.0, 1.0, 1.0, 1.0, 1.0, 1.0, 1.0, 1.0, 1.0, 1.0, 1.0, 1.0, 1.0, 1.0, 1.0, 1.0, 1.0, 1.0, 1.0, 1.0, 1.0, 1.0, 1.0, 1.0, 1.0, 1.0, 1.0, 1.0, 1.0, 1.0, 1.0, 1.0, 1.0, 1.0, 1.0, 1.0, 1.0, 1.0, 1.0, 1.0, 1.0, 1.0, 1.0, 1.0, 1.0, 1.0, 1.0, 1.0, 1.0, 1.0, 1.0, 1.0, 1.0, 1.0, 1.0, 1.0, 1.0, 1.0, 1.0, 1.0, 1.0, 1.0, 1.0, 1.0, 1.0, 1.0, 1.0, 1.0, 1.0, 1.0, 1.0, 1.0, 1.0, 1.0, 1.0, 1.0, 1.0, 1.0, 1.0, 1.0, 1.0, 1.0, 1.0, 1.0, 1.0, 1.0, 1.0, 1.0, 1.0, 1.0, 1.0, 1.0, 1.0, 1.0, 1.0, 1.0, 1.0, 1.0, 1.0, 1.0, 1.0, 1.0, 1.0, 1.0, 1.0, 1.0, 1.0, 1.0, 1.0, 1.0, 1.0, 1.0, 1.0, 1.0, 1.0, 1.0, 1.0, 1.0, 1.0, 1.0, 1.0, 1.0, 1.0, 1.0, 1.0, 1.0, 1.0, 1.0, 1.0, 1.0, 1.0, 1.0, 1.0, 1.0, 1.0, 1.0, 1.0, 1.0, 1.0, 1.0, 1.0, 1.0, 1.0, 1.0, 1.0, 1.0, 1.0, 1.0, 1.0, 1.0, 1.0, 1.0, 1.0, 1.0, 1.0, 1.0, 1.0, 1.0, 1.0, 1.0, 1.0, 1.0, 1.0, 1.0, 1.0, 1.0, 1.0, 1.0, 1.0, 1.0, 1.0, 1.0, 1.0, 1.0, 1.0, 1.0, 1.0, 1.0, 1.0, 1.0, 1.0, 1.0, 1.0, 1.0, 1.0, 1.0, 1.0, 1.0, 1.0, 1.0, 1.0, 1.0, 1.0, 1.0, 1.0, 1.0, 1.0, 1.0, 1.0, 1.0, 1.0, 1.0, 1.0, 1.0, 1.0, 1.0, 1.0, 1.0, 1.0, 1.0, 1.0, 1.0, 1.0, 1.0, 1.0, 1.0, 1.0, 1.0, 1.0, 1.0, 1.0, 1.0, 1.0, 1.0, 1.0, 1.0, 1.0, 1.0, 1.0, 1.0, 1.0, 1.0, 1.0, 1.0, 1.0, 1.0, 1.0, 1.0, 1.0, 1.0, 1.0, 1.0, 1.0, 1.0, 1.0, 1.0, 1.0, 1.0, 1.0, 1.0, 1.0, 1.0, 1.0, 1.0, 1.0, 1.0, 1.0, 1.0, 1.0, 1.0, 1.0, 1.0, 1.0, 1.0, 1.0, 1.0, 1.0, 1.0, 1.0, 1.0, 1.0, 1.0, 1.0, 1.0, 1.0, 1.0, 1.0, 1.0, 1.0, 1.0, 1.0, 1.0, 1.0, 1.0, 1.0, 1.0, 1.0, 1.0, 1.0, 1.0, 1.0, 1.0, 1.0, 1.0, 1.0, 1.0, 1.0, 1.0, 1.0, 1.0, 1.0, 1.0, 1.0, 1.0, 1.0, 1.0, 1.0, 1.0, 1.0, 1.0, 1.0, 1.0, 1.0, 1.0, 1.0, 1.0, 1.0, 1.0, 1.0, 1.0, 1.0, 1.0, 1.0, 1.0, 1.0, 1.0, 1.0, 1.0, 1.0, 1.0, 1.0, 1.0, 1.0, 1.0, 1.0, 1.0, 1.0, 1.0, 1.0, 1.0, 1.0, 1.0, 1.0, 1.0, 1.0, 1.0, 1.0, 1.0, 1.0, 1.0, 1.0, 1.0, 1.0, 1.0, 1.0, 1.0, 1.0, 1.0, 1.0, 1.0, 1.0, 1.0, 1.0, 1.0, 1.0, 1.0, 1.0, 1.0, 1.0, 1.0, 1.0, 1.0, 1.0, 1.0, 1.0, 1.0, 1.0, 1.0, 1.0, 1.0, 1.0, 1.0, 1.0, 1.0, 1.0, 1.0, 1.0, 1.0, 1.0, 1.0, 1.0, 1.0, 1.0, 1.0, 1.0, 1.0, 1.0, 1.0, 1.0, 1.0, 1.0, 1.0, 1.0, 1.0, 1.0, 1.0, 1.0, 1.0, 1.0, 1.0, 1.0, 1.0, 1.0, 1.0, 1.0, 1.0, 1.0, 1.0, 1.0, 1.0, 1.0, 1.0, 1.0, 1.0, 1.0, 1.0, 1.0, 1.0, 1.0, 1.0, 1.0, 1.0, 1.0, 1.0, 1.0, 1.0, 1.0, 1.0, 1.0, 1.0, 1.0, 1.0, 1.0, 1.0, 1.0, 1.0, 1.0, 1.0, 1.0, 1.0, 1.0, 1.0, 1.0, 1.0, 1.0, 1.0, 1.0, 1.0, 1.0, 1.0, 1.0, 1.0, 1.0, 1.0, 1.0, 1.0, 1.0, 1.0, 1.0, 1.0, 1.0, 1.0, 1.0, 1.0, 1.0, 1.0, 1.0, 1.0, 1.0, 1.0, 1.0, 1.0, 1.0, 1.0, 1.0, 1.0, 1.0, 1.0, 1.0, 1.0, 1.0, 1.0, 1.0, 1.0, 1.0, 1.0, 1.0, 1.0, 1.0, 1.0, 1.0, 1.0, 1.0, 1.0, 1.0, 1.0, 1.0, 1.0, 1.0, 1.0, 1.0, 1.0, 1.0, 1.0, 1.0, 1.0, 1.0, 1.0, 1.0, 1.0, 1.0, 1.0, 1.0, 1.0, 1.0, 1.0, 1.0, 1.0, 1.0, 1.0, 1.0, 1.0, 1.0, 1.0, 1.0, 1.0, 1.0, 1.0, 1.0, 1.0, 1.0, 1.0, 1.0, 1.0, 1.0, 1.0, 1.0, 1.0, 1.0, 1.0, 1.0, 1.0, 1.0, 1.0, 1.0, 1.0, 1.0, 1.0, 1.0, 1.0, 1.0, 1.0, 1.0, 1.0, 1.0, 1.0, 1.0, 1.0, 1.0, 1.0, 1.0, 1.0, 1.0, 1.0, 1.0, 1.0, 1.0, 1.0, 1.0, 1.0, 1.0, 1.0, 1.0, 1.0, 1.0, 1.0, 1.0, 1.0, 1.0, 1.0, 1.0, 1.0, 1.0, 1.0, 1.0, 1.0, 1.0, 1.0, 1.0, 1.0, 1.0, 1.0, 1.0, 1.0, 1.0, 1.0, 1.0, 1.0, 1.0, 1.0, 1.0, 1.0, 1.0, 1.0, 1.0, 1.0, 1.0, 1.0, 1.0, 1.0, 1.0, 1.0, 1.0, 1.0, 1.0, 1.0, 1.0, 1.0, 1.0, 1.0, 1.0, 1.0, 1.0, 1.0, 1.0, 1.0, 1.0, 1.0, 1.0, 1.0, 1.0, 1.0, 1.0, 1.0, 1.0, 1.0, 1.0, 1.0, 1.0, 1.0, 1.0, 1.0, 1.0, 1.0, 1.0, 1.0, 1.0, 1.0, 1.0, 1.0, 1.0, 1.0, 1.0, 1.0, 1.0, 1.0, 1.0, 1.0, 1.0, 1.0, 1.0, 1.0, 1.0, 1.0, 1.0, 1.0, 1.0, 1.0, 1.0, 1.0, 1.0, 1.0, 1.0, 1.0, 1.0, 1.0, 1.0, 1.0, 1.0, 1.0, 1.0, 1.0, 1.0, 1.0, 1.0, 1.0, 1.0, 1.0, 1.0, 1.0, 1.0, 1.0, 1.0, 1.0, 1.0, 1.0, 1.0, 1.0, 1.0, 1.0, 1.0, 1.0, 1.0, 1.0, 1.0, 1.0, 1.0, 1.0, 1.0, 1.0, 1.0, 1.0, 1.0, 1.0, 1.0, 1.0, 1.0, 1.0, 1.0, 1.0, 1.0, 1.0, 1.0, 1.0, 1.0, 1.0, 1.0, 1.0, 1.0, 1.0, 1.0, 1.0, 1.0, 1.0, 1.0, 1.0, 1.0, 1.0, 1.0, 1.0, 1.0, 1.0, 1.0, 1.0, 1.0, 1.0, 1.0, 1.0, 1.0, 1.0, 1.0, 1.0, 1.0, 1.0, 1.0, 1.0, 1.0, 1.0, 1.0, 1.0, 1.0, 1.0, 1.0, 1.0, 1.0, 1.0, 1.0, 1.0, 1.0, 1.0, 1.0, 1.0, 1.0, 1.0, 1.0, 1.0, 1.0, 1.0, 1.0, 1.0, 1.0, 1.0, 1.0, 1.0, 1.0, 1.0, 1.0, 1.0, 1.0, 1.0, 1.0, 1.0, 1.0, 1.0, 1.0, 1.0, 1.0, 1.0, 1.0, 1.0, 1.0, 1.0, 1.0, 1.0, 1.0, 1.0, 1.0, 1.0, 1.0, 1.0, 1.0, 1.0, 1.0, 1.0, 1.0, 1.0, 1.0, 1.0, 1.0, 1.0, 1.0, 1.0, 1.0, 1.0, 1.0, 1.0, 1.0, 1.0, 1.0, 1.0, 1.0, 1.0, 1.0, 1.0, 1.0, 1.0, 1.0, 1.0, 1.0, 1.0, 1.0, 1.0, 1.0, 1.0, 1.0, 1.0, 1.0, 1.0, 1.0, 1.0, 1.0, 1.0, 1.0, 1.0, 1.0, 1.0, 1.0, 1.0, 1.0, 1.0, 1.0, 1.0, 1.0, 1.0, 1.0, 1.0, 1.0, 1.0, 1.0, 1.0, 1.0, 1.0, 1.0, 1.0, 1.0, 1.0, 1.0, 1.0, 1.0, 1.0, 1.0, 1.0, 1.0, 1.0, 1.0, 1.0, 1.0, 1.0, 1.0, 1.0, 1.0, 1.0, 1.0, 1.0, 1.0, 1.0, 1.0, 1.0, 1.0, 1.0, 1.0, 1.0, 1.0, 1.0, 1.0, 1.0, 1.0, 1.0, 1.0, 1.0, 1.0, 1.0, 1.0, 1.0, 1.0, 1.0, 1.0, 1.0, 1.0, 1.0, 1.0, 1.0, 1.0, 1.0, 1.0, 1.0, 1.0, 1.0, 1.0, 1.0, 1.0, 1.0, 1.0, 1.0, 1.0, 1.0, 1.0, 1.0, 1.0, 1.0, 1.0, 1.0, 1.0, 1.0, 1.0, 1.0, 1.0, 1.0, 1.0, 1.0, 1.0, 1.0, 1.0, 1.0, 1.0, 1.0, 1.0, 1.0, 1.0, 1.0, 1.0, 1.0, 1.0, 1.0, 1.0, 1.0, 1.0, 1.0, 1.0, 1.0, 1.0, 1.0, 1.0, 1.0, 1.0, 1.0, 1.0, 1.0, 1.0, 1.0, 1.0, 1.0, 1.0, 1.0, 1.0, 1.0, 1.0, 1.0, 1.0, 1.0, 1.0, 1.0, 1.0, 1.0, 1.0, 1.0, 1.0, 1.0, 1.0, 1.0, 1.0, 1.0, 1.0, 1.0, 1.0, 1.0, 1.0, 1.0, 1.0, 1.0, 1.0, 1.0, 1.0, 1.0, 1.0, 1.0, 1.0, 1.0, 1.0, 1.0, 1.0, 1.0, 1.0, 1.0, 1.0, 1.0, 1.0, 1.0, 1.0, 1.0, 1.0, 1.0, 1.0, 1.0, 1.0, 1.0, 1.0, 1.0, 1.0, 1.0, 1.0, 1.0, 1.0, 1.0, 1.0, 1.0, 1.0, 1.0, 1.0, 1.0, 1.0, 1.0, 1.0, 1.0, 1.0, 1.0, 1.0, 1.0, 1.0, 1.0, 1.0, 1.0, 1.0, 1.0, 1.0, 1.0, 1.0, 1.0, 1.0, 1.0, 1.0, 1.0, 1.0, 1.0, 1.0, 1.0, 1.0, 1.0, 1.0, 1.0, 1.0, 1.0, 1.0, 1.0, 1.0, 1.0, 1.0, 1.0, 1.0, 1.0, 1.0, 1.0, 1.0, 1.0, 1.0, 1.0, 1.0, 1.0, 1.0, 1.0, 1.0, 1.0, 1.0, 1.0, 1.0, 1.0, 1.0, 1.0, 1.0, 1.0, 1.0, 1.0, 1.0, 1.0, 1.0, 1.0, 1.0, 1.0, 1.0, 1.0, 1.0, 1.0, 1.0, 1.0, 1.0, 1.0, 1.0, 1.0, 1.0, 1.0, 1.0, 1.0, 1.0, 1.0, 1.0, 1.0, 1.0, 1.0, 1.0, 1.0, 1.0, 1.0, 1.0, 1.0, 1.0, 1.0, 1.0, 1.0, 1.0, 1.0, 1.0, 1.0, 1.0, 1.0, 1.0, 1.0, 1.0, 1.0, 1.0, 1.0, 1.0, 1.0, 1.0, 1.0, 1.0, 1.0, 1.0, 1.0, 1.0, 1.0, 1.0, 1.0, 1.0, 1.0, 1.0, 1.0, 1.0, 1.0, 1.0, 1.0, 1.0, 1.0, 1.0, 1.0, 1.0, 1.0, 1.0, 1.0, 1.0, 1.0, 1.0, 1.0, 1.0, 1.0, 1.0, 1.0, 1.0, 1.0, 1.0, 1.0, 1.0, 1.0, 1.0, 1.0, 1.0, 1.0, 1.0, 1.0, 1.0, 1.0, 1.0, 1.0, 1.0, 1.0, 1.0, 1.0, 1.0, 1.0, 1.0, 1.0, 1.0, 1.0, 1.0, 1.0, 1.0, 1.0, 1.0, 1.0, 1.0, 1.0, 1.0, 1.0, 1.0, 1.0, 1.0, 1.0, 1.0, 1.0, 1.0, 1.0, 1.0, 1.0, 1.0, 1.0, 1.0, 1.0, 1.0, 1.0, 1.0, 1.0, 1.0, 1.0, 1.0, 1.0, 1.0, 1.0, 1.0, 1.0, 1.0, 1.0, 1.0, 1.0, 1.0, 1.0, 1.0, 1.0, 1.0, 1.0, 1.0, 1.0, 1.0, 1.0, 1.0, 1.0, 1.0, 1.0, 1.0, 1.0, 1.0, 1.0, 1.0, 1.0, 1.0, 1.0, 1.0, 1.0, 1.0, 1.0, 1.0, 1.0, 1.0, 1.0, 1.0, 1.0, 1.0, 1.0, 1.0, 1.0, 1.0, 1.0, 1.0, 1.0, 1.0, 1.0, 1.0, 1.0, 1.0, 1.0, 1.0, 1.0, 1.0, 1.0, 1.0, 1.0, 1.0, 1.0, 1.0, 1.0, 1.0, 1.0, 1.0, 1.0, 1.0, 1.0, 1.0, 1.0, 1.0, 1.0, 1.0, 1.0, 1.0, 1.0, 1.0, 1.0, 1.0, 1.0, 1.0, 1.0, 1.0, 1.0, 1.0, 1.0, 1.0, 1.0, 1.0, 1.0, 1.0, 1.0, 1.0, 1.0, 1.0, 1.0, 1.0, 1.0, 1.0, 1.0, 1.0, 1.0, 1.0, 1.0, 1.0, 1.0, 1.0, 1.0, 1.0, 1.0, 1.0, 1.0, 1.0, 1.0, 1.0, 1.0, 1.0, 1.0, 1.0, 1.0, 1.0, 1.0, 1.0, 1.0, 1.0, 1.0, 1.0, 1.0, 1.0, 1.0, 1.0, 1.0, 1.0, 1.0, 1.0, 1.0, 1.0, 1.0, 1.0, 1.0, 1.0, 1.0, 1.0, 1.0, 1.0, 1.0, 1.0, 1.0, 1.0, 1.0, 1.0, 1.0, 1.0, 1.0, 1.0, 1.0, 1.0, 1.0, 1.0, 1.0, 1.0, 1.0, 1.0, 1.0, 1.0, 1.0, 1.0, 1.0, 1.0, 1.0, 1.0, 1.0, 1.0, 1.0, 1.0, 1.0, 1.0, 1.0, 1.0, 1.0, 1.0, 1.0, 1.0, 1.0, 1.0, 1.0, 1.0, 1.0, 1.0, 1.0, 1.0, 1.0, 1.0, 1.0, 1.0, 1.0, 1.0, 1.0, 1.0, 1.0, 1.0, 1.0, 1.0, 1.0, 1.0, 1.0, 1.0, 1.0, 1.0, 1.0, 1.0, 1.0, 1.0, 1.0, 1.0, 1.0, 1.0, 1.0, 1.0, 1.0, 1.0, 1.0, 1.0, 1.0, 1.0, 1.0, 1.0, 1.0, 1.0, 1.0, 1.0, 1.0, 1.0, 1.0, 1.0, 1.0, 1.0, 1.0, 1.0, 1.0, 1.0, 1.0, 1.0, 1.0, 1.0, 1.0, 1.0, 1.0, 1.0, 1.0, 1.0, 1.0, 1.0, 1.0, 1.0, 1.0, 1.0, 1.0, 1.0, 1.0, 1.0, 1.0, 1.0, 1.0, 1.0, 1.0, 1.0, 1.0, 1.0, 1.0, 1.0, 1.0, 1.0, 1.0, 1.0, 1.0, 1.0, 1.0, 1.0, 1.0, 1.0, 1.0, 1.0, 1.0, 1.0, 1.0, 1.0, 1.0, 1.0, 1.0, 1.0, 1.0, 1.0, 1.0, 1.0, 1.0, 1.0, 1.0, 1.0, 1.0, 1.0, 1.0, 1.0, 1.0, 1.0, 1.0, 1.0, 1.0, 1.0, 1.0, 1.0, 1.0, 1.0, 1.0, 1.0, 1.0, 1.0, 1.0, 1.0, 1.0, 1.0, 1.0, 1.0, 1.0, 1.0, 1.0, 1.0, 1.0, 1.0, 1.0, 1.0, 1.0, 1.0, 1.0, 1.0, 1.0, 1.0, 1.0, 1.0, 1.0, 1.0, 1.0, 1.0, 1.0, 1.0, 1.0, 1.0, 1.0, 1.0, 1.0, 1.0, 1.0, 1.0, 1.0, 1.0, 1.0, 1.0, 1.0, 1.0, 1.0, 1.0, 1.0, 1.0, 1.0, 1.0, 1.0, 1.0, 1.0, 1.0, 1.0, 1.0, 1.0, 1.0, 1.0, 1.0, 1.0, 1.0, 1.0, 1.0, 1.0, 1.0, 1.0, 1.0, 1.0, 1.0, 1.0, 1.0, 1.0, 1.0, 1.0, 1.0, 1.0, 1.0, 1.0, 1.0, 1.0, 1.0, 1.0, 1.0, 1.0, 1.0, 1.0, 1.0, 1.0, 1.0, 1.0, 1.0, 1.0, 1.0, 1.0, 1.0, 1.0, 1.0, 1.0, 1.0, 1.0, 1.0, 1.0, 1.0, 1.0, 1.0, 1.0, 1.0, 1.0, 1.0, 1.0, 1.0, 1.0, 1.0, 1.0, 1.0, 1.0, 1.0, 1.0, 1.0, 1.0, 1.0, 1.0, 1.0, 1.0, 1.0, 1.0, 1.0, 1.0, 1.0, 1.0, 1.0, 1.0, 1.0, 1.0, 1.0, 1.0, 1.0, 1.0, 1.0, 1.0, 1.0, 1.0, 1.0, 1.0, 1.0, 1.0, 1.0, 1.0, 1.0, 1.0, 1.0, 1.0, 1.0, 1.0, 1.0, 1.0, 1.0, 1.0, 1.0, 1.0, 1.0, 1.0, 1.0, 1.0, 1.0, 1.0, 1.0, 1.0, 1.0, 1.0, 1.0, 1.0, 1.0, 1.0, 1.0, 1.0, 1.0, 1.0, 1.0, 1.0, 1.0, 1.0, 1.0, 1.0, 1.0, 1.0, 1.0, 1.0, 1.0, 1.0, 1.0, 1.0, 1.0, 1.0, 1.0, 1.0, 1.0, 1.0, 1.0, 1.0, 1.0, 1.0, 1.0, 1.0, 1.0, 1.0, 1.0, 1.0, 1.0, 1.0, 1.0, 1.0, 1.0, 1.0, 1.0, 1.0, 1.0, 1.0, 1.0, 1.0, 1.0, 1.0, 1.0, 1.0, 1.0, 1.0, 1.0, 1.0, 1.0, 1.0, 1.0, 1.0, 1.0, 1.0, 1.0, 1.0, 1.0, 1.0, 1.0, 1.0, 1.0, 1.0, 1.0, 1.0, 1.0, 1.0, 1.0, 1.0, 1.0, 1.0, 1.0, 1.0, 1.0, 1.0, 1.0, 1.0, 1.0, 1.0, 1.0, 1.0, 1.0, 1.0, 1.0, 1.0, 1.0, 1.0, 1.0, 1.0, 1.0, 1.0, 1.0, 1.0, 1.0, 1.0, 1.0, 1.0, 1.0, 1.0, 1.0, 1.0, 1.0, 1.0, 1.0, 1.0, 1.0, 1.0, 1.0, 1.0, 1.0, 1.0, 1.0, 1.0, 1.0, 1.0, 1.0, 1.0, 1.0, 1.0, 1.0, 1.0, 1.0, 1.0, 1.0, 1.0, 1.0, 1.0, 1.0, 1.0, 1.0, 1.0, 1.0, 1.0, 1.0, 1.0, 1.0, 1.0, 1.0, 1.0, 1.0, 1.0, 1.0, 1.0, 1.0, 1.0, 1.0, 1.0, 1.0, 1.0, 1.0, 1.0, 1.0, 1.0, 1.0, 1.0, 1.0, 1.0, 1.0, 1.0, 1.0, 1.0, 1.0, 1.0, 1.0, 1.0, 1.0, 1.0, 1.0, 1.0, 1.0, 1.0, 1.0, 1.0, 1.0, 1.0, 1.0, 1.0, 1.0, 1.0, 1.0, 1.0, 1.0, 1.0, 1.0, 1.0, 1.0, 1.0, 1.0, 1.0, 1.0, 1.0, 1.0, 1.0, 1.0, 1.0, 1.0, 1.0, 1.0, 1.0, 1.0, 1.0, 1.0, 1.0, 1.0, 1.0, 1.0, 1.0, 1.0, 1.0, 1.0, 1.0, 1.0, 1.0, 1.0, 1.0, 1.0, 1.0, 1.0, 1.0, 1.0, 1.0, 1.0, 1.0, 1.0, 1.0, 1.0, 1.0, 1.0, 1.0, 1.0, 1.0, 1.0, 1.0, 1.0, 1.0, 1.0, 1.0, 1.0, 1.0, 1.0, 1.0, 1.0, 1.0, 1.0, 1.0, 1.0, 1.0, 1.0, 1.0, 1.0, 1.0, 1.0, 1.0, 1.0, 1.0, 1.0, 1.0, 1.0, 1.0, 1.0, 1.0, 1.0, 1.0, 1.0, 1.0, 1.0, 1.0, 1.0, 1.0, 1.0, 1.0, 1.0, 1.0, 1.0, 1.0, 1.0, 1.0, 1.0, 1.0, 1.0, 1.0, 1.0, 1.0, 1.0, 1.0, 1.0, 1.0, 1.0, 1.0, 1.0, 1.0, 1.0, 1.0, 1.0, 1.0, 1.0, 1.0, 1.0, 1.0, 1.0, 1.0, 1.0, 1.0, 1.0, 1.0, 1.0, 1.0, 1.0, 1.0, 1.0, 1.0, 1.0, 1.0, 1.0, 1.0, 1.0, 1.0, 1.0, 1.0, 1.0, 1.0, 1.0, 1.0, 1.0, 1.0, 1.0, 1.0, 1.0, 1.0, 1.0, 1.0, 1.0, 1.0, 1.0, 1.0, 1.0, 1.0, 1.0, 1.0, 1.0, 1.0, 1.0, 1.0, 1.0, 1.0, 1.0, 1.0, 1.0, 1.0, 1.0, 1.0, 1.0, 1.0, 1.0, 1.0, 1.0, 1.0, 1.0, 1.0, 1.0, 1.0, 1.0, 1.0, 1.0, 1.0, 1.0, 1.0, 1.0, 1.0, 1.0, 1.0, 1.0, 1.0, 1.0, 1.0, 1.0, 1.0, 1.0, 1.0, 1.0, 1.0, 1.0, 1.0, 1.0, 1.0, 1.0, 1.0, 1.0, 1.0, 1.0, 1.0, 1.0, 1.0, 1.0, 1.0, 1.0, 1.0, 1.0, 1.0, 1.0, 1.0, 1.0, 1.0, 1.0, 1.0, 1.0, 1.0, 1.0, 1.0, 1.0, 1.0, 1.0, 1.0, 1.0, 1.0, 1.0, 1.0, 1.0, 1.0, 1.0, 1.0, 1.0, 1.0, 1.0, 1.0, 1.0, 1.0, 1.0, 1.0, 1.0, 1.0, 1.0, 1.0, 1.0, 1.0, 1.0, 1.0, 1.0, 1.0, 1.0, 1.0, 1.0, 1.0, 1.0, 1.0, 1.0, 1.0, 1.0, 1.0, 1.0, 1.0, 1.0, 1.0, 1.0, 1.0, 1.0, 1.0, 1.0, 1.0, 1.0, 1.0, 1.0, 1.0, 1.0, 1.0, 1.0, 1.0, 1.0, 1.0, 1.0, 1.0, 1.0, 1.0, 1.0, 1.0, 1.0, 1.0, 1.0, 1.0, 1.0, 1.0, 1.0, 1.0, 1.0, 1.0, 1.0, 1.0, 1.0, 1.0, 1.0, 1.0, 1.0, 1.0, 1.0, 1.0, 1.0, 1.0, 1.0, 1.0, 1.0, 1.0, 1.0, 1.0, 1.0, 1.0, 1.0, 1.0, 1.0, 1.0, 1.0, 1.0, 1.0, 1.0, 1.0, 1.0, 1.0, 1.0, 1.0, 1.0, 1.0, 1.0, 1.0, 1.0, 1.0, 1.0, 1.0, 1.0, 1.0, 1.0, 1.0, 1.0, 1.0, 1.0, 1.0, 1.0, 1.0, 1.0, 1.0, 1.0, 1.0, 1.0, 1.0, 1.0, 1.0, 1.0, 1.0, 1.0, 1.0, 1.0, 1.0, 1.0, 1.0, 1.0, 1.0, 1.0, 1.0, 1.0, 1.0, 1.0, 1.0, 1.0, 1.0, 1.0, 1.0, 1.0, 1.0, 1.0, 1.0, 1.0, 1.0, 1.0, 1.0, 1.0, 1.0, 1.0, 1.0, 1.0, 1.0, 1.0, 1.0, 1.0, 1.0, 1.0, 1.0, 1.0, 1.0, 1.0, 1.0, 1.0, 1.0, 1.0, 1.0, 1.0, 1.0, 1.0, 1.0, 1.0, 1.0, 1.0, 1.0, 1.0, 1.0, 1.0, 1.0, 1.0, 1.0, 1.0, 1.0, 1.0, 1.0, 1.0, 1.0, 1.0, 1.0, 1.0, 1.0, 1.0, 1.0, 1.0, 1.0, 1.0, 1.0, 1.0, 1.0, 1.0, 1.0, 1.0, 1.0, 1.0, 1.0, 1.0, 1.0, 1.0, 1.0, 1.0, 1.0, 1.0, 1.0, 1.0, 1.0, 1.0, 1.0, 1.0, 1.0, 1.0, 1.0, 1.0, 1.0, 1.0, 1.0, 1.0, 1.0, 1.0, 1.0, 1.0, 1.0, 1.0, 1.0, 1.0, 1.0, 1.0, 1.0, 1.0, 1.0, 1.0, 1.0, 1.0, 1.0, 1.0, 1.0, 1.0, 1.0, 1.0, 1.0, 1.0, 1.0, 1.0, 1.0, 1.0, 1.0, 1.0, 1.0, 1.0, 1.0, 1.0, 1.0, 1.0, 1.0])
me_cube.materials.append(mat_material)
me_cube.use_mirror_vertex_groups = False
me_cube.use_paint_bone_selection = False
me_cube.use_paint_mask = True
me_cube.update()
arm_armature = bpy.data.armatures.new('Armature')  # bones are not reproduced

# ---- objects
ob_rock_turtle = bpy.data.objects.new('Rock_Turtle', me_cube)
ob_rock_turtle_arm = bpy.data.objects.new('Rock_Turtle_Arm', arm_armature)

# ---- transforms, parenting, visibility, modifiers, constraints
ob_rock_turtle.parent = ob_rock_turtle_arm
ob_rock_turtle.location = (0.0, 0.0, 0.0)
ob_rock_turtle.lock_rotations_4d = False
ob_rock_turtle.empty_display_type = 'ARROWS'
ob_rock_turtle.lineart.crease_threshold = 0.0
_vg = ob_rock_turtle.vertex_groups.new(name='Bone')
for _i, _w in zip([0, 1, 2, 3, 4, 5, 6, 7, 8, 9, 10, 11, 12, 13, 14, 15, 16, 17, 18, 19, 20, 21, 22, 23, 24, 25, 26, 27, 28, 29, 30, 31, 32, 33, 34, 35, 36, 37, 38, 39, 40, 41, 42, 43, 44, 45, 46, 47, 48, 49, 50, 51, 52, 53, 54, 55, 56, 57, 58, 59, 60, 61, 62, 63, 64, 65, 66, 67, 68, 69, 70, 71, 72, 73, 74, 75, 76, 77, 78, 79, 80, 81, 82, 83, 84, 85, 86, 87, 88, 89, 90, 91, 92, 93, 94, 95, 96, 97, 98, 99, 100, 101, 102, 103, 104, 105, 106, 107, 108, 109, 110, 111, 112, 113, 114, 115, 116, 117, 118, 119, 120, 121, 122, 123, 124, 125, 126, 127, 128, 129, 130, 131, 132, 133, 134, 135, 136, 137, 138, 139, 140, 141, 142, 143, 144, 145, 146, 147, 148, 149, 150, 151, 152, 153, 154, 155, 156, 157, 158, 159, 160, 161, 162, 163, 164, 165, 166, 167, 168, 169, 178, 179, 180, 181, 182, 183, 184, 185, 210, 211, 212, 213, 214, 215, 216, 217, 218, 219, 220, 221, 222, 223, 224, 225, 226, 227, 228, 229, 230, 231], [0.9998, 0.9956, 0.9999, 0.9936, 0.9983, 0.9982, 1.0, 0.9994, 1.0, 0.9934, 1.0, 0.9879, 0.9991, 1.0, 1.0, 0.9769, 0.9894, 1.0, 0.9994, 0.9991, 0.9998, 0.9999, 0.9999, 0.9671, 1.0, 0.9938, 0.9984, 0.9997, 1.0, 1.0, 0.9737, 1.0, 0.999, 0.9908, 1.0, 0.9999, 0.9998, 0.9987, 1.0, 0.9984, 0.9989, 1.0, 0.9972, 1.0, 0.9915, 0.9992, 1.0, 1.0, 1.0, 1.0, 0.9999, 0.9918, 1.0, 0.9915, 0.9631, 0.9997, 0.9999, 1.0, 1.0, 1.0, 0.9897, 1.0, 0.9993, 1.0, 0.9998, 0.9999, 0.9999, 0.999, 0.9999, 1.0, 0.9995, 0.9545, 0.9998, 1.0, 0.9995, 1.0, 1.0, 0.9779, 1.0, 0.9994, 0.9689, 0.9711, 0.9951, 0.9988, 0.9973, 0.9988, 1.0, 0.9999, 0.9994, 0.9656, 1.0, 0.9999, 0.9999, 1.0, 1.0, 0.9996, 1.0, 1.0, 0.9992, 0.9927, 0.9928, 0.9982, 1.0, 1.0, 0.9937, 0.9997, 1.0, 1.0, 1.0, 0.998, 0.9997, 0.9999, 0.9929, 0.9984, 0.9999, 1.0, 0.9999, 1.0, 0.9995, 0.981, 0.9988, 1.0, 1.0, 1.0, 0.9996, 1.0, 1.0, 0.9987, 1.0, 1.0, 0.9979, 1.0, 1.0, 1.0, 0.9996, 0.9722, 0.9998, 1.0, 0.9993, 1.0, 0.9999, 0.993, 0.9996, 0.9988, 1.0, 0.9995, 0.9993, 0.9773, 0.9998, 0.9996, 0.9762, 0.9892, 0.999, 1.0, 0.9932, 1.0, 0.9997, 0.9502, 0.9839, 0.9999, 0.9927, 1.0, 0.9992, 0.9996, 0.9921, 0.999, 1.0, 0.9994, 1.0, 0.9999, 0.9992, 0.9988, 0.9991, 0.9888, 0.9993, 0.9764, 0.9997, 0.9999, 0.9918, 0.9999, 0.9993, 0.9881, 0.9961, 0.9868, 0.9957, 0.9986, 1.0, 0.9999, 0.997, 0.9889, 1.0, 0.9961, 0.9969, 0.9992, 0.9997, 1.0, 1.0, 0.9998, 0.9963, 0.9966]): _vg.add([_i], _w, 'REPLACE')
_vg = ob_rock_turtle.vertex_groups.new(name='Right_Front')
for _i, _w in zip([0, 1, 2, 3, 4, 5, 6, 7, 8, 9, 10, 11, 12, 13, 14, 15, 16, 17, 18, 19, 20, 21, 22, 23, 24, 25, 26, 27, 28, 29, 30, 31, 32, 33, 34, 35, 36, 37, 38, 39, 40, 41, 42, 43, 44, 45, 46, 47, 48, 49, 50, 51, 52, 53, 54, 55, 56, 57, 58, 59, 60, 61, 62, 63, 64, 65, 66, 67, 68, 69, 70, 71, 72, 73, 74, 75, 76, 77, 78, 79, 80, 81, 82, 83, 84, 85, 86, 87, 88, 89, 90, 91, 92, 93, 94, 95, 96, 97, 98, 99, 100, 101, 102, 103, 104, 105, 106, 107, 108, 109, 110, 111, 112, 113, 114, 115, 116, 117, 118, 119, 120, 121, 122, 123, 124, 125, 126, 127, 128, 129, 130, 131, 132, 133, 134, 135, 136, 137, 138, 139, 140, 141, 142, 143, 144, 145, 146, 147, 148, 149, 150, 151, 152, 153, 154, 155, 156, 157, 158, 159, 160, 161, 162, 163, 164, 165, 166, 167, 168, 169, 170, 171, 172, 173, 174, 175, 176, 177, 178, 179, 180, 181, 182, 183, 184, 185, 186, 187, 188, 189, 190, 191, 192, 193, 194, 195, 196, 197, 198, 199, 200, 201, 202, 203, 204, 205, 206, 207, 208, 209], [0.0, 0.0, 0.0, 0.0, 0.0, 0.0, 0.0, 0.0, 0.0, 0.0, 0.0, 0.0, 0.0, 0.0, 0.0, 0.0, 0.0, 0.0, 0.0, 0.0, 0.0, 0.0, 0.0, 0.0, 0.0, 0.0, 0.0, 0.0, 0.0, 0.0, 0.0, 0.0, 0.0, 0.0, 0.0, 0.0, 0.0, 0.0, 0.0, 0.0, 0.0, 0.0, 0.0, 0.0, 0.0, 0.0, 0.0, 0.0, 0.0, 0.0, 0.0, 0.0, 0.0, 0.0, 0.0, 0.0, 0.0, 0.0, 0.0, 0.0, 0.0, 0.0, 0.0, 0.0, 0.0, 0.0, 0.0, 0.0, 0.0, 0.0, 0.0, 0.0, 0.0, 0.0, 0.0, 0.0, 0.0, 0.0, 0.0, 0.0, 0.0, 0.0, 0.0, 0.0, 0.0, 0.0, 0.0, 0.0, 0.0, 0.0, 0.0, 0.0, 0.0, 0.0, 0.0, 0.0, 0.0, 0.0, 0.0, 0.0, 0.0, 0.0, 0.0, 0.0, 0.0, 0.0, 0.0, 0.0, 0.0, 0.0, 0.0, 0.0, 0.0, 0.0, 0.0, 0.0, 0.0, 0.0, 0.0, 0.0, 0.0, 0.0, 0.0, 0.0, 0.0, 0.0, 0.0, 0.0, 0.0, 0.0, 0.0, 0.0, 0.0, 0.0, 0.0, 0.0, 0.0, 0.0, 0.0, 0.0, 0.0, 0.0, 0.0, 0.0, 0.0, 0.0, 0.0, 0.0, 0.0, 0.0, 0.0, 0.0, 0.0, 0.0, 0.0, 0.0, 0.0, 0.0, 0.0, 0.0, 0.0, 0.0, 0.0, 0.0, 0.0, 0.0, 0.0, 0.0, 0.0, 0.0, 1.0, 1.0, 0.9955, 1.0, 0.9816, 1.0, 1.0, 0.9658, 0.0, 0.0, 0.0, 0.0, 0.0, 0.0, 0.0, 0.0, 0.0, 0.0, 0.0, 0.0, 0.0, 0.0, 0.0, 0.0, 0.0, 0.0, 0.0, 0.0, 0.0, 0.0, 0.0, 0.0, 0.0, 0.0, 0.0, 0.0, 0.0, 0.0, 0.0, 0.0]): _vg.add([_i], _w, 'REPLACE')
_vg = ob_rock_turtle.vertex_groups.new(name='Left_Front')
for _i, _w in zip([0, 1, 2, 3, 4, 5, 6, 7, 8, 10, 11, 14, 15, 16, 17, 20, 22, 23, 24, 25, 26, 28, 29, 30, 31, 32, 33, 34, 35, 36, 37, 38, 39, 40, 41, 42, 43, 44, 45, 46, 47, 48, 49, 50, 51, 52, 53, 54, 55, 56, 57, 58, 59, 60, 61, 62, 63, 64, 65, 66, 67, 68, 69, 70, 71, 72, 73, 77, 78, 79, 80, 81, 82, 83, 84, 85, 86, 87, 88, 89, 90, 91, 92, 93, 94, 95, 96, 97, 98, 99, 100, 101, 102, 103, 104, 105, 106, 107, 108, 109, 110, 112, 113, 114, 115, 116, 117, 118, 119, 120, 121, 122, 123, 124, 125, 126, 127, 128, 129, 130, 131, 132, 133, 134, 135, 136, 137, 138, 139, 140, 141, 142, 143, 144, 145, 146, 147, 148, 149, 150, 153, 154, 155, 156, 157, 158, 159, 160, 161, 162, 163, 164, 165, 166, 167, 168, 169, 170, 171, 172, 173, 174, 175, 176, 177, 178, 179, 180, 181, 182, 183, 184, 185, 186, 187, 188, 189, 190, 191, 192, 193, 194, 195, 196, 197, 198, 199, 200, 201, 206, 207, 208, 209, 231], [0.0, 0.0, 0.0, 0.0, 0.0, 0.0, 0.0, 0.0, 0.0, 0.0, 0.0, 0.0, 0.0, 0.0, 0.0, 0.0, 0.0, 0.0, 0.0, 0.0, 0.0, 0.0, 0.0, 0.0, 0.0, 0.0, 0.0, 0.0, 0.0, 0.0, 0.0, 0.0, 0.0, 0.0, 0.0, 0.0, 0.0, 0.0, 0.0, 0.0, 0.0, 0.0, 0.0, 0.0, 0.0, 0.0, 0.0, 0.0, 0.0, 0.0, 0.0, 0.0, 0.0, 0.0, 0.0, 0.0, 0.0, 0.0, 0.0, 0.0, 0.0, 0.0, 0.0, 0.0, 0.0, 0.0, 0.0, 0.0, 0.0, 0.0, 0.0, 0.0, 0.0, 0.0, 0.0, 0.0, 0.0, 0.0, 0.0, 0.0, 0.0, 0.0, 0.0, 0.0, 0.0, 0.0, 0.0, 0.0, 0.0, 0.0, 0.0, 0.0, 0.0, 0.0, 0.0, 0.0, 0.0, 0.0, 0.0, 0.0, 0.0, 0.0, 0.0, 0.0, 0.0, 0.0, 0.0, 0.0, 0.0, 0.0, 0.0, 0.0, 0.0, 0.0, 0.0, 0.0, 0.0, 0.0, 0.0, 0.0, 0.0, 0.0, 0.0, 0.0, 0.0, 0.0, 0.0, 0.0, 0.0, 0.0, 0.0, 0.0, 0.0, 0.0, 0.0, 0.0, 0.0, 0.0, 0.0, 0.0, 0.005116, 0.0, 0.0, 0.0, 0.0, 0.0, 0.0, 0.0, 0.0, 0.0, 0.0, 0.0, 0.0, 0.0, 0.0, 0.0, 0.0, 0.0, 0.0, 0.0, 0.0, 0.0, 0.0, 0.0, 0.0, 0.0, 0.0, 0.0, 0.0, 0.0, 0.0, 0.0, 0.0, 0.9782, 1.0, 0.9504, 1.0, 0.9702, 1.0, 0.9758, 0.9667, 0.0, 0.0, 0.0, 0.0, 0.0, 0.0, 0.0, 0.0, 0.0, 0.0, 0.0, 0.0, 0.002558]): _vg.add([_i], _w, 'REPLACE')
_vg = ob_rock_turtle.vertex_groups.new(name='Left_Back')
for _i, _w in zip([0, 1, 2, 3, 4, 5, 6, 7, 10, 13, 14, 15, 16, 17, 19, 20, 21, 22, 23, 24, 25, 27, 28, 29, 30, 31, 32, 33, 34, 35, 36, 37, 38, 39, 40, 41, 42, 43, 44, 45, 46, 47, 48, 49, 50, 51, 52, 53, 54, 55, 56, 57, 58, 59, 60, 61, 62, 63, 64, 65, 66, 67, 68, 69, 70, 71, 72, 73, 74, 75, 77, 78, 79, 80, 81, 82, 83, 84, 85, 86, 87, 88, 89, 90, 91, 92, 93, 94, 95, 96, 97, 98, 99, 100, 101, 102, 103, 106, 107, 108, 109, 110, 111, 112, 114, 115, 116, 117, 118, 119, 120, 121, 122, 123, 124, 125, 126, 127, 128, 129, 130, 131, 132, 133, 134, 135, 136, 137, 139, 140, 141, 142, 143, 144, 145, 146, 147, 148, 149, 150, 151, 152, 155, 156, 158, 159, 160, 161, 162, 163, 164, 165, 166, 167, 168, 169, 170, 171, 173, 174, 175, 176, 177, 178, 180, 182, 183, 184, 185, 186, 187, 188, 189, 190, 191, 192, 193, 194, 195, 196, 197, 198, 199, 200, 201, 202, 203, 204, 205, 206, 207, 208, 209, 222, 223], [0.0, 0.0, 0.0, 0.0, 0.0, 0.0, 0.0, 0.0, 0.0, 0.0, 0.0, 0.0, 0.0, 0.0, 0.0, 0.0, 0.0, 0.0, 0.0, 0.0, 0.0, 0.0, 0.0, 0.0, 0.0, 0.0, 0.0, 0.0, 0.0, 0.0, 0.0, 0.0, 0.0, 0.0, 0.0, 0.0, 0.0, 0.0, 0.0, 0.0, 0.0, 0.0, 0.0, 0.0, 0.0, 0.0, 0.0, 0.0, 0.0, 0.0, 0.0, 0.0, 0.0, 0.0, 0.0, 0.0, 0.0, 0.0, 0.0, 0.0, 0.0, 0.0, 0.0, 0.0, 0.0, 0.0, 0.0, 0.0, 0.0, 0.0, 0.0, 0.0, 0.0, 0.0, 0.0, 0.0, 0.0, 0.0, 0.0, 0.0, 0.0, 0.0, 0.0, 0.0, 0.0, 0.0, 0.0, 0.0, 0.007145, 0.01547, 0.0, 0.0, 0.0, 0.0, 0.0, 0.0, 0.0, 0.0, 0.0, 0.0, 0.0, 0.0, 0.0, 0.0, 0.0, 0.0, 0.0, 0.0, 0.0, 0.0, 0.0, 0.0, 0.0, 0.0, 0.0, 0.0, 0.0, 0.0, 0.0, 0.0, 0.0, 0.0, 0.0, 0.0, 0.0, 0.0, 0.0, 0.0, 0.0, 0.0, 0.0, 0.0, 0.0, 0.0, 0.0, 0.0, 0.0, 0.0, 0.0, 0.0, 0.0, 0.0, 0.0, 0.0, 0.0, 0.0, 0.0, 0.0, 0.0, 0.0, 0.0, 0.0, 0.0, 0.0, 0.0, 0.0, 0.0, 0.0, 0.0, 0.0, 0.0, 0.0, 0.0, 0.0, 0.0, 0.0, 0.0, 0.0, 0.0, 0.0, 0.0, 0.0, 0.0, 0.0, 0.0, 0.0, 0.0, 1.0, 1.0, 1.0, 1.0, 1.0, 1.0, 0.9996, 0.9653, 0.0, 0.0, 0.0, 0.0, 0.0, 0.0, 0.0, 0.0, 0.007736, 0.003572]): _vg.add([_i], _w, 'REPLACE')
_vg = ob_rock_turtle.vertex_groups.new(name='Right_Back')
for _i, _w in zip([0, 1, 2, 3, 4, 5, 6, 7, 8, 9, 10, 11, 12, 13, 14, 15, 16, 17, 18, 19, 20, 21, 22, 23, 24, 25, 26, 27, 28, 29, 30, 31, 32, 33, 34, 35, 36, 37, 38, 39, 40, 41, 42, 43, 44, 45, 46, 47, 48, 49, 50, 51, 52, 53, 54, 55, 56, 57, 58, 59, 60, 61, 62, 63, 64, 65, 66, 67, 68, 69, 70, 71, 72, 73, 74, 75, 76, 77, 78, 79, 80, 81, 82, 83, 84, 85, 86, 87, 88, 89, 90, 91, 92, 93, 94, 95, 96, 97, 98, 99, 100, 101, 102, 103, 104, 105, 106, 107, 108, 109, 110, 111, 112, 113, 114, 115, 116, 117, 118, 119, 120, 121, 122, 123, 124, 125, 126, 127, 128, 129, 130, 131, 132, 133, 134, 135, 136, 137, 138, 139, 140, 141, 142, 143, 144, 145, 146, 147, 148, 149, 150, 151, 152, 153, 154, 155, 156, 157, 158, 159, 160, 161, 162, 163, 164, 165, 166, 167, 168, 169, 170, 171, 172, 173, 174, 175, 176, 177, 178, 179, 180, 181, 182, 183, 184, 185, 186, 187, 188, 189, 190, 191, 192, 193, 194, 195, 196, 197, 198, 199, 200, 201, 202, 203, 204, 205, 206, 207, 208, 209], [0.0, 0.0, 0.0, 0.0, 0.0, 0.0, 0.0, 0.0, 0.0, 0.0, 0.0, 0.0, 0.0, 0.0, 0.0, 0.0, 0.0, 0.0, 0.0, 0.0, 0.0, 0.0, 0.0, 0.0, 0.0, 0.0, 0.0, 0.0, 0.0, 0.0, 0.0, 0.0, 0.0, 0.0, 0.0, 0.0, 0.0, 0.0, 0.0, 0.0, 0.0, 0.0, 0.0, 0.0, 0.0, 0.0, 0.0, 0.0, 0.0, 0.0, 0.0, 0.0, 0.0, 0.0, 0.0, 0.0, 0.0, 0.0, 0.0, 0.0, 0.0, 0.0, 0.0, 0.0, 0.0, 0.0, 0.0, 0.0, 0.0, 0.0, 0.0, 0.0, 0.0, 0.0, 0.0, 0.0, 0.0, 0.0, 0.0, 0.0, 0.0, 0.0, 0.0, 0.0, 0.0, 0.0, 0.0, 0.0, 0.0, 0.0, 0.0, 0.0, 0.0, 0.0, 0.0, 0.0, 0.0, 0.0, 0.0, 0.0, 0.0, 0.0, 0.0, 0.0, 0.0, 0.0, 0.0, 0.0, 0.0, 0.0, 0.0, 0.0, 0.0, 0.0, 0.0, 0.0, 0.0, 0.0, 0.0, 0.0, 0.0, 0.0, 0.0, 0.0, 0.0, 0.0, 0.0, 0.0, 0.0, 0.0, 0.0, 0.0, 0.0, 0.0, 0.0, 0.0, 0.0, 0.0, 0.0, 0.0, 0.0, 0.0, 0.0, 0.0, 0.0, 0.0, 0.0, 0.0, 0.0, 0.0, 0.0, 0.0, 0.0, 0.0, 0.0, 0.0, 0.0, 0.0, 0.0, 0.0, 0.0, 0.0, 0.0, 0.0, 0.0, 0.0, 0.0, 0.0, 0.0, 0.0, 0.0, 0.0, 0.0, 0.0, 0.0, 0.0, 0.0, 0.0, 0.0, 0.0, 0.0, 0.0, 0.0, 0.0, 0.0, 0.0, 0.0, 0.0, 0.0, 0.0, 0.0, 0.0, 0.0, 0.0, 0.0, 0.0, 0.0, 0.0, 0.0, 0.0, 0.0, 0.0, 1.0, 1.0, 1.0, 1.0, 1.0, 1.0, 1.0, 1.0]): _vg.add([_i], _w, 'REPLACE')
_m = ob_rock_turtle.modifiers.new('Armature', 'ARMATURE')
_m.object = ob_rock_turtle_arm
ob_rock_turtle_arm.location = (0.0, 0.0, 0.0)
ob_rock_turtle_arm.show_in_front = True

# ---- collection membership
col_collection.objects.link(ob_rock_turtle)
col_collection.objects.link(ob_rock_turtle_arm)

# ---- scene / render settings (as saved in the file)
scene.frame_start = 1; scene.frame_end = 20; scene.frame_set(2)
scene.render.engine = 'BLENDER_EEVEE_NEXT'
scene.render.image_settings.file_format = 'FFMPEG'
scene.render.image_settings.color_mode = 'RGB'
scene.cycles.sampling_pattern = 'TABULATED_SOBOL'
scene.cycles.use_light_tree = False
scene.view_settings.view_transform = 'Filmic'
bpy.context.view_layer.update()

# ---- added for rendering (the .blend has no active camera and no usable light): camera, sun
cam_auto = bpy.data.cameras.new('AutoCamera')
cam_auto.lens = 50.0
cam_auto.sensor_width = 36.0
cam_auto.clip_end = 1000.0
ob_auto_camera = bpy.data.objects.new('AutoCamera', cam_auto)
scene.collection.objects.link(ob_auto_camera)
ob_auto_camera.location = (4.91667, -5.80917, 4.37601)
ob_auto_camera.rotation_euler = (1.09748, -7.21219e-08, 0.694738)
scene.camera = ob_auto_camera
light_auto_sun = bpy.data.lights.new('AutoSun', 'SUN')
light_auto_sun.energy = 3.0
light_auto_sun.angle = 0.0523599
ob_auto_sun = bpy.data.objects.new('AutoSun', light_auto_sun)
scene.collection.objects.link(ob_auto_sun)
ob_auto_sun.rotation_euler = (0.872665, 0.174533, 0.523599)
bpy.context.view_layer.update()
